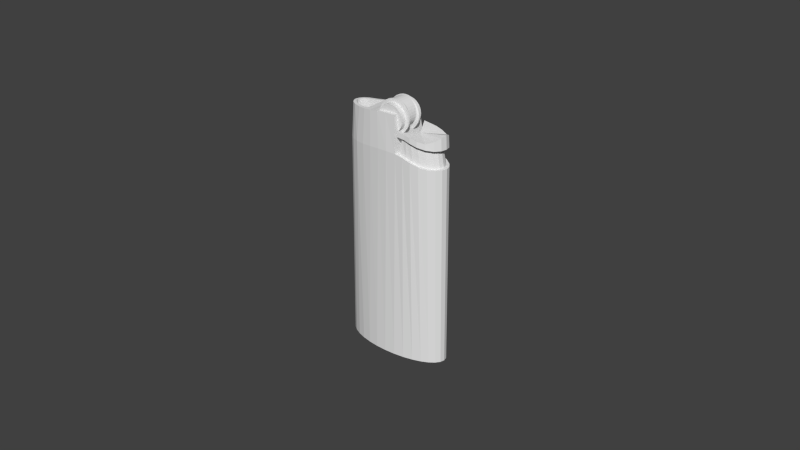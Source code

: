 # Source: Lighter.blend  (saved by Blender 2.76.0; exported with 4.5.12 LTS)
import bpy
from mathutils import Matrix  # noqa: F401  (used for matrix-valued properties, if any)

bpy.ops.wm.read_factory_settings(use_empty=True)
scene = bpy.context.scene
scene.name = 'Scene'

# ---- collections
col_collection_1 = bpy.data.collections.new('Collection 1'); scene.collection.children.link(col_collection_1)

# ---- world
world_world = bpy.data.worlds.new('World'); scene.world = world_world
world_world.color = (0.05088, 0.05088, 0.05088)
world_world.use_sun_shadow = False
world_world.sun_shadow_jitter_overblur = 0.0
world_world.cycles.sampling_method = 'MANUAL'
world_world.cycles.sample_map_resolution = 256

# ---- meshes
me_cylinder_000 = bpy.data.meshes.new('Cylinder.000')
me_cylinder_000.from_pydata([(-0.0177, -3.185e-06, 0.04431), (-0.01646, -0.002559, 0.04431), (-0.01278, -0.004703, 0.04435), (-0.006688, -0.00593, 0.04479), (-0.003509, -0.006256, 0.04506), (-0.0003262, -0.006441, 0.04517), (0.002834, 0.006437, 0.04508), (-0.0003262, 0.006435, 0.04517), (-0.003509, 0.006249, 0.04506), (-0.009823, 0.005414, 0.04453), (-0.01495, 0.003708, 0.04431), (-0.01739, 0.0013, 0.04431), (-0.01717, -3.186e-06, 0.05475), (-0.01689, -0.001128, 0.05475), (-0.01609, -0.002209, 0.05475), (-0.01459, -0.003179, 0.05474), (-0.01232, -0.003953, 0.05472), (-0.009931, -0.004538, 0.05489), (-0.007451, -0.004946, 0.05521), (-0.001452, -0.005337, 0.05592), (0.00172, -0.005412, 0.05602), (0.00172, 0.005406, 0.05602), (-0.001452, 0.005331, 0.05592), (-0.007451, 0.00494, 0.05521), (-0.009931, 0.004532, 0.05489), (-0.01232, 0.003947, 0.05472), (-0.01459, 0.003173, 0.05474), (-0.01609, 0.002202, 0.05475), (-0.01689, 0.001121, 0.05475), (-0.01623, -3.187e-06, 0.05479), (-0.01603, -0.0008162, 0.05479), (-0.01544, -0.001597, 0.05479), (-0.01434, -0.002302, 0.05477), (-0.01272, -0.002881, 0.05477), (-0.01097, -0.003329, 0.05488), (-0.009209, -0.003639, 0.05512), (-0.009209, 0.003633, 0.05512), (-0.01097, 0.003322, 0.05488), (-0.01272, 0.002874, 0.05477), (-0.01434, 0.002296, 0.05477), (-0.01544, 0.001591, 0.05479), (-0.01603, 0.0008099, 0.05479), (-0.004623, -0.005224, 0.0556), (-0.004623, 0.005217, 0.0556), (-0.01623, -3.187e-06, 0.0462), (-0.01603, -0.0008162, 0.0462), (-0.01544, -0.001597, 0.0462), (-0.01434, -0.002302, 0.04618), (-0.01272, -0.002881, 0.04617), (-0.01097, -0.003329, 0.04628), (-0.009209, -0.003639, 0.04651), (-0.009209, 0.003633, 0.04651), (-0.01097, 0.003322, 0.04628), (-0.01272, 0.002874, 0.04617), (-0.01434, 0.002296, 0.04618), (-0.01544, 0.001591, 0.0462), (-0.01603, 0.0008099, 0.0462), (-0.004855, -0.004175, 0.05407), (-0.004854, 0.00417, 0.05407), (-0.004775, -0.004175, 0.05325), (-0.004774, 0.00417, 0.05326), (-0.004537, -0.004175, 0.05247), (-0.004537, 0.00417, 0.05247), (-0.004152, -0.004175, 0.05175), (-0.004151, 0.00417, 0.05175), (-0.003633, -0.004175, 0.05112), (-0.003632, 0.00417, 0.05112), (-0.003, -0.004175, 0.0506), (-0.003, 0.00417, 0.0506), (-0.002279, -0.004175, 0.05021), (-0.002279, 0.00417, 0.05021), (-0.001496, -0.004175, 0.04997), (-0.001496, 0.00417, 0.04998), (-0.0006824, -0.004175, 0.04989), (-0.0006824, 0.00417, 0.0499), (0.0001316, -0.004175, 0.04997), (0.0001316, 0.00417, 0.04998), (0.0009144, -0.004175, 0.05021), (0.0009142, 0.00417, 0.05021), (0.001636, -0.004175, 0.0506), (0.001636, 0.00417, 0.0506), (0.002268, -0.004175, 0.05112), (0.002268, 0.00417, 0.05112), (0.002787, -0.004175, 0.05175), (0.002787, 0.00417, 0.05175), (0.003172, -0.004175, 0.05247), (0.003172, 0.00417, 0.05247), (0.00341, -0.004175, 0.05325), (0.00341, 0.00417, 0.05326), (0.00349, -0.004175, 0.05407), (0.00349, 0.00417, 0.05407), (0.00341, -0.004175, 0.05488), (0.00341, 0.00417, 0.05488), (0.003172, -0.004175, 0.05566), (0.003172, 0.00417, 0.05567), (0.002787, -0.004175, 0.05639), (0.002787, 0.00417, 0.05639), (0.002268, -0.004175, 0.05702), (0.002268, 0.00417, 0.05702), (0.001636, -0.004175, 0.05754), (0.001636, 0.00417, 0.05754), (0.0009143, -0.004175, 0.05792), (0.0009142, 0.00417, 0.05792), (0.0001316, -0.004175, 0.05816), (0.0001316, 0.00417, 0.05816), (-0.0006824, -0.004175, 0.05824), (-0.0006824, 0.00417, 0.05824), (-0.001496, -0.004175, 0.05816), (-0.001496, 0.00417, 0.05816), (-0.002279, -0.004175, 0.05792), (-0.002279, 0.00417, 0.05792), (-0.003, -0.004175, 0.05754), (-0.003, 0.00417, 0.05754), (-0.003633, -0.004175, 0.05702), (-0.003632, 0.00417, 0.05702), (-0.004152, -0.004175, 0.05639), (-0.004151, 0.00417, 0.05639), (-0.004537, -0.004175, 0.05566), (-0.004537, 0.00417, 0.05567), (-0.004775, -0.004175, 0.05488), (-0.004774, 0.00417, 0.05488), (-0.004847, -0.003375, 0.05411), (-0.004767, -0.003375, 0.0533), (-0.00453, -0.003375, 0.05252), (-0.004145, -0.003375, 0.0518), (-0.003627, -0.003375, 0.05117), (-0.002996, -0.003375, 0.05065), (-0.002276, -0.003375, 0.05026), (-0.001495, -0.003375, 0.05003), (-0.0006824, -0.003375, 0.04995), (0.00013, -0.003375, 0.05003), (0.0009112, -0.003375, 0.05026), (0.001631, -0.003375, 0.05065), (0.002262, -0.003375, 0.05117), (0.00278, -0.003375, 0.0518), (0.003165, -0.003375, 0.05252), (0.003402, -0.003375, 0.0533), (0.003482, -0.003375, 0.05411), (0.003402, -0.003375, 0.05492), (0.003165, -0.003375, 0.05571), (0.00278, -0.003375, 0.05643), (0.002262, -0.003375, 0.05706), (0.001631, -0.003375, 0.05757), (0.0009112, -0.003375, 0.05796), (0.00013, -0.003375, 0.0582), (-0.0006824, -0.003375, 0.05828), (-0.001495, -0.003375, 0.0582), (-0.002276, -0.003375, 0.05796), (-0.002996, -0.003375, 0.05757), (-0.003627, -0.003375, 0.05706), (-0.004145, -0.003375, 0.05643), (-0.00453, -0.003375, 0.05571), (-0.004767, -0.003375, 0.05492), (-0.004846, 0.003351, 0.05411), (-0.004766, 0.003351, 0.0533), (-0.004529, 0.003351, 0.05252), (-0.004145, 0.003351, 0.0518), (-0.003627, 0.003351, 0.05117), (-0.002996, 0.003351, 0.05065), (-0.002276, 0.003351, 0.05027), (-0.001495, 0.003351, 0.05003), (-0.0006824, 0.003351, 0.04995), (0.00013, 0.003351, 0.05003), (0.0009111, 0.003351, 0.05027), (0.001631, 0.003351, 0.05065), (0.002262, 0.003351, 0.05117), (0.00278, 0.003351, 0.0518), (0.003165, 0.003351, 0.05252), (0.003402, 0.003351, 0.0533), (0.003482, 0.003351, 0.05411), (0.003402, 0.003351, 0.05493), (0.003165, 0.003351, 0.05571), (0.00278, 0.003351, 0.05643), (0.002262, 0.003351, 0.05706), (0.001631, 0.003351, 0.05758), (0.0009111, 0.003351, 0.05796), (0.00013, 0.003351, 0.0582), (-0.0006824, 0.003351, 0.05828), (-0.001495, 0.003351, 0.0582), (-0.002276, 0.003351, 0.05796), (-0.002996, 0.003351, 0.05758), (-0.003627, 0.003351, 0.05706), (-0.004145, 0.003351, 0.05643), (-0.004529, 0.003351, 0.05571), (-0.004766, 0.003351, 0.05493), (-0.004763, -0.00246, 0.05332), (-0.004527, -0.00246, 0.05254), (-0.004142, -0.00246, 0.05182), (-0.003625, -0.00246, 0.05119), (-0.002994, -0.00246, 0.05067), (-0.002275, -0.00246, 0.05029), (-0.001494, -0.00246, 0.05005), (-0.0006824, -0.00246, 0.04997), (0.0001294, -0.00246, 0.05005), (0.0009099, -0.00246, 0.05029), (0.001629, -0.00246, 0.05067), (0.00226, -0.00246, 0.05119), (0.002777, -0.00246, 0.05182), (0.003162, -0.00246, 0.05254), (0.003399, -0.00246, 0.05332), (0.003479, -0.00246, 0.05413), (0.003399, -0.00246, 0.05494), (0.003162, -0.00246, 0.05572), (0.002777, -0.00246, 0.05644), (0.00226, -0.00246, 0.05707), (0.001629, -0.00246, 0.05759), (0.0009099, -0.00246, 0.05797), (0.0001294, -0.00246, 0.05821), (-0.0006824, -0.00246, 0.05829), (-0.001494, -0.00246, 0.05821), (-0.002275, -0.00246, 0.05797), (-0.002994, -0.00246, 0.05759), (-0.003625, -0.00246, 0.05707), (-0.004142, -0.00246, 0.05644), (-0.004527, -0.00246, 0.05572), (-0.004763, -0.00246, 0.05494), (-0.004843, -0.00246, 0.05413), (-0.004843, 0.002483, 0.05413), (-0.004763, 0.002483, 0.05332), (-0.004527, 0.002483, 0.05254), (-0.004142, 0.002483, 0.05182), (-0.003625, 0.002483, 0.05119), (-0.002994, 0.002483, 0.05067), (-0.002275, 0.002483, 0.05029), (-0.001494, 0.002483, 0.05005), (-0.0006824, 0.002483, 0.04997), (0.0001294, 0.002483, 0.05005), (0.0009099, 0.002483, 0.05029), (0.001629, 0.002483, 0.05067), (0.00226, 0.002483, 0.05119), (0.002777, 0.002483, 0.05182), (0.003162, 0.002483, 0.05254), (0.003399, 0.002483, 0.05332), (0.003479, 0.002483, 0.05413), (0.003399, 0.002483, 0.05494), (0.003162, 0.002483, 0.05572), (0.002777, 0.002483, 0.05644), (0.00226, 0.002483, 0.05707), (0.001629, 0.002483, 0.05759), (0.0009099, 0.002483, 0.05797), (0.0001294, 0.002483, 0.05821), (-0.0006824, 0.002483, 0.05829), (-0.001494, 0.002483, 0.05821), (-0.002275, 0.002483, 0.05797), (-0.002994, 0.002483, 0.05759), (-0.003625, 0.002483, 0.05707), (-0.004142, 0.002483, 0.05644), (-0.004527, 0.002483, 0.05572), (-0.004763, 0.002483, 0.05494), (-0.005487, -0.002457, 0.05217), (-0.005007, -0.002457, 0.05127), (-0.001697, -0.002457, 0.04905), (0.001308, -0.002457, 0.04935), (0.002207, -0.002457, 0.04983), (0.002995, -0.002457, 0.05048), (0.003642, -0.002457, 0.05127), (0.004419, -0.002457, 0.05314), (0.004519, -0.002457, 0.05416), (0.004419, -0.002457, 0.05517), (0.004123, -0.002457, 0.05615), (0.002995, -0.002457, 0.05783), (0.002207, -0.002457, 0.05848), (-0.005883, -0.002457, 0.05416), (-0.005883, 0.00248, 0.05416), (-0.005487, 0.00248, 0.05217), (-0.005007, 0.00248, 0.05127), (-0.003572, 0.00248, 0.04983), (-0.002673, 0.00248, 0.04935), (-0.001697, 0.00248, 0.04905), (-0.0006824, 0.00248, 0.04895), (0.002207, 0.00248, 0.04983), (0.004123, 0.00248, 0.05217), (0.004519, 0.00248, 0.05416), (0.004419, 0.00248, 0.05517), (0.003642, 0.00248, 0.05705), (0.002207, 0.00248, 0.05848), (0.001308, 0.00248, 0.05896), (-0.0006824, 0.00248, 0.05936), (-0.001697, 0.00248, 0.05926), (-0.003572, 0.00248, 0.05848), (-0.00436, 0.00248, 0.05783), (-0.005007, 0.00248, 0.05705), (-0.005783, 0.00248, 0.05314), (-0.005783, -0.002457, 0.05314), (-0.00436, 0.00248, 0.05048), (-0.00436, -0.002457, 0.05048), (-0.003572, -0.002457, 0.04983), (-0.002673, -0.002457, 0.04935), (-0.0006824, -0.002457, 0.04895), (0.0003323, 0.00248, 0.04905), (0.0003323, -0.002457, 0.04905), (0.001308, 0.00248, 0.04935), (0.002995, 0.00248, 0.05048), (0.003642, 0.00248, 0.05127), (0.004123, -0.002457, 0.05217), (0.004419, 0.00248, 0.05314), (0.004123, 0.00248, 0.05615), (0.003642, -0.002457, 0.05705), (0.002995, 0.00248, 0.05783), (0.001308, -0.002457, 0.05896), (0.0003323, 0.00248, 0.05926), (0.0003323, -0.002457, 0.05926), (-0.0006824, -0.002457, 0.05936), (-0.001697, -0.002457, 0.05926), (-0.002673, 0.00248, 0.05896), (-0.002673, -0.002457, 0.05896), (-0.003572, -0.002457, 0.05848), (-0.00436, -0.002457, 0.05783), (-0.005007, -0.002457, 0.05705), (-0.005487, 0.00248, 0.05615), (-0.005487, -0.002457, 0.05615), (-0.005783, 0.00248, 0.05517), (-0.005783, -0.002457, 0.05517), (-0.005783, 0.001957, 0.05314), (-0.005783, -0.001933, 0.05314), (-0.005487, 0.001957, 0.05217), (-0.005487, -0.001933, 0.05217), (-0.005007, 0.001957, 0.05127), (-0.005007, -0.001933, 0.05127), (-0.00436, 0.001957, 0.05048), (-0.00436, -0.001933, 0.05048), (-0.003572, 0.001957, 0.04983), (-0.003572, -0.001933, 0.04983), (-0.002673, 0.001957, 0.04935), (-0.002673, -0.001933, 0.04935), (-0.001697, 0.001957, 0.04905), (-0.001697, -0.001933, 0.04905), (-0.0006824, 0.001957, 0.04895), (-0.0006824, -0.001933, 0.04895), (0.0003323, 0.001957, 0.04905), (0.0003323, -0.001933, 0.04905), (0.001308, 0.001957, 0.04935), (0.001308, -0.001933, 0.04935), (0.002207, 0.001957, 0.04983), (0.002207, -0.001933, 0.04983), (0.002995, 0.001957, 0.05048), (0.002995, -0.001933, 0.05048), (0.003642, 0.001957, 0.05127), (0.003642, -0.001933, 0.05127), (0.004123, 0.001957, 0.05217), (0.004123, -0.001933, 0.05217), (0.004419, 0.001957, 0.05314), (0.004419, -0.001933, 0.05314), (0.004519, 0.001957, 0.05416), (0.004519, -0.001933, 0.05416), (0.004419, 0.001957, 0.05517), (0.004419, -0.001933, 0.05517), (0.004123, 0.001957, 0.05615), (0.004123, -0.001933, 0.05615), (0.003642, 0.001957, 0.05705), (0.003642, -0.001933, 0.05705), (0.002995, 0.001957, 0.05783), (0.002995, -0.001933, 0.05783), (0.002207, 0.001957, 0.05848), (0.002207, -0.001933, 0.05848), (0.001308, 0.001957, 0.05896), (0.001308, -0.001933, 0.05896), (0.0003323, 0.001957, 0.05926), (0.0003323, -0.001933, 0.05926), (-0.0006824, 0.001957, 0.05936), (-0.0006824, -0.001933, 0.05936), (-0.001697, 0.001957, 0.05926), (-0.001697, -0.001933, 0.05926), (-0.002673, 0.001957, 0.05896), (-0.002673, -0.001933, 0.05896), (-0.003572, 0.001957, 0.05848), (-0.003572, -0.001933, 0.05848), (-0.00436, 0.001957, 0.05783), (-0.00436, -0.001933, 0.05783), (-0.005007, 0.001957, 0.05705), (-0.005007, -0.001933, 0.05705), (-0.005487, 0.001957, 0.05615), (-0.005487, -0.001933, 0.05615), (-0.005783, 0.001957, 0.05517), (-0.005783, -0.001933, 0.05517), (-0.005883, -0.001933, 0.05416), (-0.005883, 0.001957, 0.05416), (-0.004712, 0.001641, 0.05411), (-0.004712, -0.001618, 0.05411), (-0.004464, 0.001641, 0.05329), (-0.004464, -0.001618, 0.05329), (-0.004061, 0.001641, 0.05254), (-0.004061, -0.001618, 0.05254), (-0.003519, 0.001641, 0.05188), (-0.003519, -0.001618, 0.05188), (-0.002859, 0.001641, 0.05134), (-0.002859, -0.001618, 0.05134), (-0.002106, 0.001641, 0.05093), (-0.002106, -0.001618, 0.05093), (-0.001289, 0.001641, 0.05069), (-0.001289, -0.001618, 0.05069), (-0.0004386, 0.001641, 0.0506), (-0.0004386, -0.001618, 0.0506), (0.0004114, 0.001641, 0.05069), (0.0004114, -0.001618, 0.05069), (0.001229, 0.001641, 0.05093), (0.001229, -0.001618, 0.05093), (0.001982, 0.001641, 0.05134), (0.001982, -0.001618, 0.05134), (0.002642, 0.001641, 0.05188), (0.002642, -0.001618, 0.05188), (0.003184, 0.001641, 0.05254), (0.003184, -0.001618, 0.05254), (0.003587, 0.001641, 0.05329), (0.003587, -0.001618, 0.05329), (0.003835, 0.001641, 0.05411), (0.003835, -0.001618, 0.05411), (0.003918, 0.001641, 0.05496), (0.003918, -0.001618, 0.05496), (0.003835, 0.001641, 0.05581), (0.003835, -0.001618, 0.05581), (0.003587, 0.001641, 0.05663), (0.003587, -0.001618, 0.05663), (0.003184, 0.001641, 0.05738), (0.003184, -0.001618, 0.05738), (0.002642, 0.001641, 0.05804), (0.002642, -0.001618, 0.05804), (0.001982, 0.001641, 0.05858), (0.001982, -0.001618, 0.05858), (0.001229, 0.001641, 0.05898), (0.001229, -0.001618, 0.05898), (0.0004114, 0.001641, 0.05923), (0.0004114, -0.001618, 0.05923), (-0.0004386, 0.001641, 0.05932), (-0.0004386, -0.001618, 0.05932), (-0.001289, 0.001641, 0.05923), (-0.001289, -0.001618, 0.05923), (-0.002106, 0.001641, 0.05898), (-0.002106, -0.001618, 0.05898), (-0.002859, 0.001641, 0.05858), (-0.002859, -0.001618, 0.05858), (-0.003519, 0.001641, 0.05804), (-0.003519, -0.001618, 0.05804), (-0.004061, 0.001641, 0.05738), (-0.004061, -0.001618, 0.05738), (-0.004464, 0.001641, 0.05663), (-0.004464, -0.001618, 0.05663), (-0.004712, 0.001641, 0.05581), (-0.004712, -0.001618, 0.05581), (-0.004796, -0.001618, 0.05496), (-0.004796, 0.001641, 0.05496), (0.005994, -0.005512, 0.04427), (0.008126, -0.005283, 0.04352), (0.01224, -0.003818, 0.04238), (0.01376, -0.002655, 0.04222), (0.01473, -0.001353, 0.04223), (0.01506, -3.186e-06, 0.04225), (0.01376, 0.002648, 0.04222), (0.01224, 0.003811, 0.04238), (0.01029, 0.004715, 0.04283), (0.008126, 0.005276, 0.04352), (0.005994, 0.005506, 0.04427), (0.003893, 0.005522, 0.04484), (0.005714, -0.005198, 0.04936), (0.007489, -0.005098, 0.04886), (0.009433, -0.004639, 0.04831), (0.01128, -0.003796, 0.04786), (0.01279, -0.002668, 0.04761), (0.01378, -0.001366, 0.04754), (0.01412, -3.186e-06, 0.04757), (0.01378, 0.001359, 0.04754), (0.01279, 0.002662, 0.04761), (0.01128, 0.00379, 0.04786), (0.009433, 0.004632, 0.04831), (0.007489, 0.005092, 0.04886), (0.005714, 0.005192, 0.04936), (0.00417, 0.005022, 0.04973), (0.003251, -0.005947, 0.05017), (0.005663, -0.005894, 0.04986), (0.007627, -0.006019, 0.04936), (0.009896, -0.005742, 0.04873), (0.01225, -0.004823, 0.04818), (0.0142, -0.003388, 0.0479), (0.01543, -0.001729, 0.04785), (0.01584, -3.186e-06, 0.04791), (0.01543, 0.001722, 0.04785), (0.0142, 0.003382, 0.0479), (0.01225, 0.004817, 0.04818), (0.009896, 0.005736, 0.04873), (0.007627, 0.006013, 0.04936), (0.005663, 0.005887, 0.04986), (0.003251, 0.00594, 0.05017), (0.00337, -0.005843, 0.05149), (0.005735, -0.00579, 0.05123), (0.007655, -0.005902, 0.05088), (0.009864, -0.00562, 0.05041), (0.01215, -0.004719, 0.04995), (0.01405, -0.003317, 0.0506), (0.01525, -0.001692, 0.05155), (0.01566, -3.186e-06, 0.05207), (0.01525, 0.001686, 0.05155), (0.01405, 0.00331, 0.0506), (0.01215, 0.004713, 0.04995), (0.009864, 0.005613, 0.05041), (0.007655, 0.005895, 0.05088), (0.005735, 0.005784, 0.05123), (0.00337, 0.005837, 0.05149), (0.006626, -3.186e-06, 0.05047), (-0.01792, -3.185e-06, -0.02045), (-0.01759, -0.00138, -0.02045), (-0.01661, -0.002705, -0.02045), (-0.01502, -0.003925, -0.02045), (-0.01287, -0.004995, -0.02045), (-0.01026, -0.005873, -0.02045), (-0.007281, -0.006525, -0.02045), (-0.004046, -0.006927, -0.02045), (-0.0006824, -0.007062, -0.02045), (0.002681, -0.006927, -0.02045), (0.005916, -0.006525, -0.02045), (0.008897, -0.005873, -0.02045), (0.01151, -0.004995, -0.02045), (0.01365, -0.003925, -0.02045), (0.01525, -0.002705, -0.02045), (0.01623, -0.00138, -0.02045), (0.01656, -3.186e-06, -0.02045), (0.01623, 0.001374, -0.02045), (0.01525, 0.002698, -0.02045), (0.01365, 0.003919, -0.02045), (0.01151, 0.004988, -0.02045), (0.008897, 0.005866, -0.02045), (0.005916, 0.006519, -0.02045), (0.002681, 0.00692, -0.02045), (-0.0006824, 0.007056, -0.02045), (-0.004046, 0.00692, -0.02045), (-0.007281, 0.006519, -0.02045), (-0.01026, 0.005866, -0.02045), (-0.01287, 0.004988, -0.02045), (-0.01502, 0.003919, -0.02045), (-0.01661, 0.002698, -0.02045), (-0.01759, 0.001374, -0.02045), (-0.01739, -0.001306, 0.04431), (-0.01495, -0.003715, 0.04431), (-0.009823, -0.00542, 0.04453), (0.002834, -0.006444, 0.04508), (0.005434, -0.006372, 0.0446), (0.007883, -0.006177, 0.04374), (0.01041, -0.005596, 0.04289), (0.01273, -0.004551, 0.04235), (0.01455, -0.003167, 0.04217), (0.0157, -0.001615, 0.04218), (0.01609, -3.186e-06, 0.04221), (0.0157, 0.001608, 0.04218), (0.01455, 0.003161, 0.04217), (0.01273, 0.004544, 0.04235), (0.01041, 0.005589, 0.04289), (0.007883, 0.00617, 0.04374), (0.005434, 0.006366, 0.0446), (-0.006688, 0.005924, 0.04479), (-0.01278, 0.004697, 0.04435), (-0.01646, 0.002553, 0.04431), (-0.0006824, -3.187e-06, -0.02045), (0.01029, -0.004722, 0.04283), (0.01473, 0.001347, 0.04223), (0.003893, -0.005528, 0.04484), (0.00417, -0.005029, 0.04973), (-0.01623, -3.187e-06, 0.01853), (-0.01603, -0.0008162, 0.01853), (-0.01544, -0.001597, 0.01853), (-0.01434, -0.002302, 0.01851), (-0.01272, -0.002881, 0.0185), (-0.01097, -0.003329, 0.01861), (-0.009209, -0.003639, 0.01884), (-0.009209, 0.003633, 0.01884), (-0.01097, 0.003322, 0.01861), (-0.01272, 0.002874, 0.0185), (-0.01434, 0.002296, 0.01851), (-0.01544, 0.001591, 0.01853), (-0.01603, 0.0008099, 0.01853), (-0.01336, -3.189e-06, 0.01858)], [], [(4, 42, 18, 3), (7, 22, 21, 6), (0, 12, 28, 11), (8, 43, 22, 7), (27, 40, 39, 26), (18, 35, 34, 17), (24, 37, 36, 23), (15, 32, 31, 14), (28, 41, 40, 27), (25, 38, 37, 24), (16, 33, 32, 15), (12, 29, 41, 28), (13, 30, 29, 12), (26, 39, 38, 25), (17, 34, 33, 16), (14, 31, 30, 13), (35, 18, 23, 36), (19, 22, 43, 42), (20, 21, 22, 19), (35, 50, 49, 34), (37, 52, 51, 36), (38, 53, 52, 37), (30, 45, 44, 29), (39, 54, 53, 38), (31, 46, 45, 30), (40, 55, 54, 39), (32, 47, 46, 31), (41, 56, 55, 40), (36, 51, 50, 35), (33, 48, 47, 32), (29, 44, 56, 41), (34, 49, 48, 33), (153, 58, 60, 154), (154, 60, 62, 155), (155, 62, 64, 156), (156, 64, 66, 157), (157, 66, 68, 158), (158, 68, 70, 159), (159, 70, 72, 160), (160, 72, 74, 161), (161, 74, 76, 162), (162, 76, 78, 163), (163, 78, 80, 164), (164, 80, 82, 165), (165, 82, 84, 166), (166, 84, 86, 167), (167, 86, 88, 168), (168, 88, 90, 169), (169, 90, 92, 170), (170, 92, 94, 171), (171, 94, 96, 172), (172, 96, 98, 173), (173, 98, 100, 174), (174, 100, 102, 175), (175, 102, 104, 176), (176, 104, 106, 177), (177, 106, 108, 178), (178, 108, 110, 179), (179, 110, 112, 180), (180, 112, 114, 181), (181, 114, 116, 182), (182, 116, 118, 183), (60, 58, 120, 118, 116, 114, 112, 110, 108, 106, 104, 102, 100, 98, 96, 94, 92, 90, 88, 86, 84, 82, 80, 78, 76, 74, 72, 70, 68, 66, 64, 62), (184, 120, 58, 153), (183, 118, 120, 184), (57, 59, 61, 63, 65, 67, 69, 71, 73, 75, 77, 79, 81, 83, 85, 87, 89, 91, 93, 95, 97, 99, 101, 103, 105, 107, 109, 111, 113, 115, 117, 119), (117, 151, 152, 119), (119, 152, 121, 57), (115, 150, 151, 117), (113, 149, 150, 115), (111, 148, 149, 113), (109, 147, 148, 111), (107, 146, 147, 109), (105, 145, 146, 107), (103, 144, 145, 105), (101, 143, 144, 103), (99, 142, 143, 101), (97, 141, 142, 99), (95, 140, 141, 97), (93, 139, 140, 95), (91, 138, 139, 93), (89, 137, 138, 91), (87, 136, 137, 89), (85, 135, 136, 87), (83, 134, 135, 85), (81, 133, 134, 83), (79, 132, 133, 81), (77, 131, 132, 79), (75, 130, 131, 77), (73, 129, 130, 75), (71, 128, 129, 73), (69, 127, 128, 71), (67, 126, 127, 69), (65, 125, 126, 67), (63, 124, 125, 65), (61, 123, 124, 63), (59, 122, 123, 61), (57, 121, 122, 59), (247, 183, 184, 248), (248, 184, 153, 217), (246, 182, 183, 247), (245, 181, 182, 246), (244, 180, 181, 245), (243, 179, 180, 244), (242, 178, 179, 243), (241, 177, 178, 242), (240, 176, 177, 241), (239, 175, 176, 240), (238, 174, 175, 239), (237, 173, 174, 238), (236, 172, 173, 237), (235, 171, 172, 236), (234, 170, 171, 235), (233, 169, 170, 234), (232, 168, 169, 233), (231, 167, 168, 232), (230, 166, 167, 231), (229, 165, 166, 230), (228, 164, 165, 229), (227, 163, 164, 228), (226, 162, 163, 227), (225, 161, 162, 226), (224, 160, 161, 225), (223, 159, 160, 224), (222, 158, 159, 223), (221, 157, 158, 222), (220, 156, 157, 221), (219, 155, 156, 220), (218, 154, 155, 219), (217, 153, 154, 218), (121, 216, 185, 122), (122, 185, 186, 123), (123, 186, 187, 124), (124, 187, 188, 125), (125, 188, 189, 126), (126, 189, 190, 127), (127, 190, 191, 128), (128, 191, 192, 129), (129, 192, 193, 130), (130, 193, 194, 131), (131, 194, 195, 132), (132, 195, 196, 133), (133, 196, 197, 134), (134, 197, 198, 135), (135, 198, 199, 136), (136, 199, 200, 137), (137, 200, 201, 138), (138, 201, 202, 139), (139, 202, 203, 140), (140, 203, 204, 141), (141, 204, 205, 142), (142, 205, 206, 143), (143, 206, 207, 144), (144, 207, 208, 145), (145, 208, 209, 146), (146, 209, 210, 147), (147, 210, 211, 148), (148, 211, 212, 149), (149, 212, 213, 150), (150, 213, 214, 151), (152, 215, 216, 121), (151, 214, 215, 152), (187, 186, 249, 250), (233, 234, 273, 272), (205, 204, 260, 261), (224, 225, 269, 268), (223, 224, 268, 267), (238, 239, 276, 275), (241, 242, 278, 277), (195, 194, 252, 253), (196, 195, 253, 254), (197, 196, 254, 255), (244, 245, 280, 279), (245, 246, 281, 280), (219, 220, 265, 264), (200, 199, 256, 257), (201, 200, 257, 258), (222, 223, 267, 266), (202, 201, 258, 259), (290, 288, 328, 330), (287, 286, 322, 324), (312, 310, 372, 374), (286, 285, 320, 322), (310, 308, 370, 372), (308, 307, 368, 370), (307, 306, 366, 368), (306, 305, 364, 366), (305, 303, 362, 364), (303, 302, 360, 362), (302, 301, 358, 360), (334, 332, 396, 398), (317, 319, 383, 381), (369, 371, 435, 433), (332, 330, 394, 396), (315, 317, 381, 379), (367, 369, 433, 431), (330, 328, 392, 394), (313, 315, 379, 377), (365, 367, 431, 429), (328, 326, 390, 392), (376, 313, 377, 440), (363, 365, 429, 427), (326, 324, 388, 390), (361, 363, 427, 425), (324, 322, 386, 388), (374, 372, 436, 438), (359, 361, 425, 423), (322, 320, 384, 386), (375, 374, 438, 439), (357, 359, 423, 421), (320, 318, 382, 384), (372, 370, 434, 436), (355, 357, 421, 419), (318, 316, 380, 382), (370, 368, 432, 434), (353, 355, 419, 417), (316, 314, 378, 380), (368, 366, 430, 432), (351, 353, 417, 415), (314, 375, 439, 378), (366, 364, 428, 430), (349, 351, 415, 413), (309, 311, 373, 371), (289, 291, 331, 329), (292, 293, 337, 335), (301, 299, 356, 358), (439, 440, 377, 378), (378, 377, 379, 380), (380, 379, 381, 382), (382, 381, 383, 384), (384, 383, 385, 386), (386, 385, 387, 388), (388, 387, 389, 390), (390, 389, 391, 392), (392, 391, 393, 394), (394, 393, 395, 396), (396, 395, 397, 398), (398, 397, 399, 400), (400, 399, 401, 402), (402, 401, 403, 404), (404, 403, 405, 406), (406, 405, 407, 408), (408, 407, 409, 410), (410, 409, 411, 412), (412, 411, 413, 414), (414, 413, 415, 416), (416, 415, 417, 418), (418, 417, 419, 420), (420, 419, 421, 422), (422, 421, 423, 424), (424, 423, 425, 426), (426, 425, 427, 428), (428, 427, 429, 430), (430, 429, 431, 432), (432, 431, 433, 434), (434, 433, 435, 436), (438, 437, 440, 439), (436, 435, 437, 438), (373, 376, 440, 437), (319, 321, 385, 383), (336, 334, 398, 400), (371, 373, 437, 435), (321, 323, 387, 385), (338, 336, 400, 402), (323, 325, 389, 387), (340, 338, 402, 404), (325, 327, 391, 389), (342, 340, 404, 406), (327, 329, 393, 391), (344, 342, 406, 408), (329, 331, 395, 393), (346, 344, 408, 410), (331, 333, 397, 395), (348, 346, 410, 412), (333, 335, 399, 397), (350, 348, 412, 414), (335, 337, 401, 399), (352, 350, 414, 416), (337, 339, 403, 401), (354, 352, 416, 418), (339, 341, 405, 403), (356, 354, 418, 420), (341, 343, 407, 405), (358, 356, 420, 422), (343, 345, 409, 407), (360, 358, 422, 424), (345, 347, 411, 409), (362, 360, 424, 426), (347, 349, 413, 411), (364, 362, 426, 428), (452, 466, 465, 451), (446, 459, 458, 445), (442, 454, 453, 441), (448, 462, 461, 447), (449, 463, 462, 448), (450, 464, 463, 449), (444, 457, 456, 443), (451, 465, 464, 450), (445, 458, 457, 444), (459, 458, 473, 474), (460, 459, 474, 475), (461, 460, 475, 476), (454, 453, 468, 469), (462, 461, 476, 477), (455, 454, 469, 470), (463, 462, 477, 478), (456, 455, 470, 471), (464, 463, 478, 479), (457, 456, 471, 472), (465, 464, 479, 480), (458, 457, 472, 473), (466, 465, 480, 481), (475, 490, 489, 474), (468, 483, 482, 467), (476, 491, 490, 475), (469, 484, 483, 468), (477, 492, 491, 476), (470, 485, 484, 469), (478, 493, 492, 477), (471, 486, 485, 470), (479, 494, 493, 478), (472, 487, 486, 471), (480, 495, 494, 479), (473, 488, 487, 472), (481, 496, 495, 480), (474, 489, 488, 473), (490, 497, 489), (483, 497, 482), (491, 497, 490), (484, 497, 483), (492, 497, 491), (485, 497, 484), (493, 497, 492), (486, 497, 485), (494, 497, 493), (487, 497, 486), (495, 497, 494), (488, 497, 487), (496, 497, 495), (489, 497, 488), (481, 496, 497, 466), (518, 544, 543, 517), (519, 545, 544, 518), (520, 546, 545, 519), (508, 534, 533, 507), (509, 535, 534, 508), (510, 536, 535, 509), (511, 537, 536, 510), (512, 538, 537, 511), (513, 539, 538, 512), (514, 540, 539, 513), (515, 541, 540, 514), (516, 542, 541, 515), (517, 543, 542, 516), (499, 550, 500), (526, 550, 527), (513, 550, 514), (500, 550, 501), (527, 550, 528), (514, 550, 515), (501, 550, 502), (528, 550, 529), (515, 550, 516), (502, 550, 503), (529, 550, 498), (516, 550, 517), (503, 550, 504), (517, 550, 518), (504, 550, 505), (518, 550, 519), (505, 550, 506), (519, 550, 520), (506, 550, 507), (520, 550, 521), (507, 550, 508), (521, 550, 522), (508, 550, 509), (522, 550, 523), (509, 550, 510), (523, 550, 524), (510, 550, 511), (524, 550, 525), (511, 550, 512), (498, 550, 499), (525, 550, 526), (512, 550, 513), (45, 46, 557, 556), (54, 55, 566, 565), (46, 47, 558, 557), (55, 56, 567, 566), (47, 48, 559, 558), (56, 44, 555, 567), (48, 49, 560, 559), (50, 51, 562, 561), (49, 50, 561, 560), (51, 52, 563, 562), (52, 53, 564, 563), (44, 45, 556, 555), (53, 54, 565, 564), (561, 562, 568), (560, 561, 568), (562, 563, 568), (563, 564, 568), (555, 556, 568), (564, 565, 568), (556, 557, 568), (565, 566, 568), (557, 558, 568), (566, 567, 568), (558, 559, 568), (567, 555, 568), (559, 560, 568), (548, 25, 24, 9), (3, 18, 17, 532), (10, 26, 25, 548), (549, 27, 26, 10), (5, 19, 42, 4), (530, 13, 12, 0), (11, 28, 27, 549), (533, 20, 19, 5), (1, 14, 13, 530), (531, 15, 14, 1), (547, 23, 43, 8), (2, 16, 15, 531), (9, 24, 23, 547), (532, 17, 16, 2), (42, 43, 23, 18), (20, 533, 6, 21), (236, 237, 298, 274), (189, 188, 285, 286), (216, 215, 312, 262), (235, 236, 274, 296), (188, 187, 250, 285), (214, 213, 308, 310), (234, 235, 296, 273), (213, 212, 307, 308), (186, 185, 283, 249), (212, 211, 306, 307), (232, 233, 272, 295), (185, 216, 262, 283), (211, 210, 305, 306), (231, 232, 295, 271), (210, 209, 303, 305), (230, 231, 271, 293), (209, 208, 302, 303), (229, 230, 293, 292), (208, 207, 301, 302), (228, 229, 292, 270), (207, 206, 299, 301), (227, 228, 270, 291), (206, 205, 261, 299), (226, 227, 291, 289), (225, 226, 289, 269), (204, 203, 297, 260), (203, 202, 259, 297), (215, 214, 310, 312), (190, 189, 286, 287), (237, 238, 275, 298), (191, 190, 287, 251), (192, 191, 251, 288), (239, 240, 300, 276), (193, 192, 288, 290), (240, 241, 277, 300), (194, 193, 290, 252), (242, 243, 304, 278), (243, 244, 279, 304), (217, 218, 282, 263), (218, 219, 264, 282), (198, 197, 255, 294), (199, 198, 294, 256), (246, 247, 309, 281), (220, 221, 284, 265), (248, 217, 263, 311), (221, 222, 266, 284), (247, 248, 311, 309), (282, 264, 315, 313), (279, 280, 367, 365), (288, 251, 326, 328), (263, 282, 313, 376), (304, 279, 365, 363), (251, 287, 324, 326), (278, 304, 363, 361), (277, 278, 361, 359), (262, 312, 374, 375), (300, 277, 359, 357), (285, 250, 318, 320), (276, 300, 357, 355), (250, 249, 316, 318), (275, 276, 355, 353), (249, 283, 314, 316), (298, 275, 353, 351), (283, 262, 375, 314), (274, 298, 351, 349), (296, 274, 349, 347), (273, 296, 347, 345), (272, 273, 345, 343), (280, 281, 369, 367), (264, 265, 317, 315), (252, 290, 330, 332), (281, 309, 371, 369), (265, 284, 319, 317), (253, 252, 332, 334), (311, 263, 376, 373), (284, 266, 321, 319), (254, 253, 334, 336), (266, 267, 323, 321), (255, 254, 336, 338), (267, 268, 325, 323), (294, 255, 338, 340), (268, 269, 327, 325), (256, 294, 340, 342), (269, 289, 329, 327), (257, 256, 342, 344), (258, 257, 344, 346), (291, 270, 333, 331), (259, 258, 346, 348), (270, 292, 335, 333), (297, 259, 348, 350), (260, 297, 350, 352), (293, 271, 339, 337), (261, 260, 352, 354), (271, 295, 341, 339), (299, 261, 354, 356), (295, 272, 343, 341), (552, 460, 459, 446), (441, 453, 554, 553), (447, 461, 460, 552), (551, 455, 454, 442), (443, 456, 455, 551), (453, 554, 467, 468), (554, 497, 482, 467), (504, 3, 532, 503), (505, 4, 3, 504), (506, 5, 4, 505), (507, 533, 5, 506), (521, 6, 546, 520), (522, 7, 6, 521), (523, 8, 7, 522), (524, 547, 8, 523), (525, 9, 547, 524), (499, 530, 0, 498), (526, 548, 9, 525), (500, 1, 530, 499), (527, 10, 548, 526), (501, 531, 1, 500), (528, 549, 10, 527), (502, 2, 531, 501), (529, 11, 549, 528), (503, 532, 2, 502), (498, 0, 11, 529), (535, 442, 441, 534), (543, 448, 447, 542), (536, 551, 442, 535), (544, 449, 448, 543), (537, 443, 551, 536), (545, 450, 449, 544), (538, 444, 443, 537), (546, 451, 450, 545), (539, 445, 444, 538), (6, 452, 451, 546), (540, 446, 445, 539), (541, 552, 446, 540), (534, 441, 553, 533), (542, 447, 552, 541), (554, 497, 553), (452, 497, 466), (497, 452, 553), (6, 533, 553, 452)])
_uv = me_cylinder_000.uv_layers.new(name='UVMap')
_uv.uv.foreach_set('vector', [0.2678, 0.8353, 0.1817, 0.8306, 0.1838, 0.8076, 0.2688, 0.8095, 0.2681, 0.5997, 0.1804, 0.6043, 0.1808, 0.5786, 0.2701, 0.574, 0.4051, 0.574, 0.4051, 0.659, 0.396, 0.659, 0.3945, 0.5741, 0.2678, 0.6255, 0.1817, 0.6302, 0.1804, 0.6043, 0.2681, 0.5997, 0.2963, 0.5828, 0.3012, 0.588, 0.2955, 0.597, 0.2883, 0.595, 0.3545, 0.653, 0.3439, 0.6387, 0.3413, 0.6244, 0.3512, 0.6329, 0.2773, 0.6329, 0.2871, 0.6244, 0.2846, 0.6387, 0.2739, 0.653, 0.3401, 0.595, 0.333, 0.597, 0.3272, 0.588, 0.3322, 0.5828, 0.3051, 0.5762, 0.3076, 0.5833, 0.3012, 0.588, 0.2963, 0.5828, 0.282, 0.6134, 0.2908, 0.6102, 0.2871, 0.6244, 0.2773, 0.6329, 0.3464, 0.6134, 0.3377, 0.6102, 0.333, 0.597, 0.3401, 0.595, 0.3142, 0.574, 0.3142, 0.5817, 0.3076, 0.5833, 0.3051, 0.5762, 0.3234, 0.5762, 0.3209, 0.5833, 0.3142, 0.5817, 0.3142, 0.574, 0.2883, 0.595, 0.2955, 0.597, 0.2908, 0.6102, 0.282, 0.6134, 0.3512, 0.6329, 0.3413, 0.6244, 0.3377, 0.6102, 0.3464, 0.6134, 0.3322, 0.5828, 0.3272, 0.588, 0.3209, 0.5833, 0.3234, 0.5762, 0.3439, 0.6387, 0.3545, 0.653, 0.2739, 0.653, 0.2846, 0.6387, 0.3577, 0.7018, 0.2708, 0.7018, 0.2717, 0.676, 0.3568, 0.676, 0.3583, 0.7276, 0.2701, 0.7276, 0.2708, 0.7018, 0.3577, 0.7018, 0.07817, 0.8715, 0.07817, 0.8016, 0.09261, 0.7998, 0.09261, 0.8697, 0.1659, 0.8697, 0.1659, 0.7998, 0.1804, 0.8016, 0.1804, 0.8715, 0.1517, 0.8688, 0.1517, 0.7989, 0.1659, 0.7998, 0.1659, 0.8697, 0.3647, 0.8679, 0.3647, 0.7983, 0.3713, 0.7982, 0.3713, 0.8678, 0.1384, 0.8689, 0.1384, 0.7991, 0.1517, 0.7989, 0.1517, 0.8688, 0.3583, 0.8683, 0.3583, 0.7987, 0.3647, 0.7983, 0.3647, 0.8679, 0.1293, 0.8691, 0.1293, 0.7993, 0.1384, 0.7991, 0.1384, 0.8689, 0.1201, 0.8689, 0.1201, 0.7991, 0.1293, 0.7993, 0.1293, 0.8691, 0.3779, 0.8679, 0.3779, 0.7983, 0.3843, 0.7987, 0.3843, 0.8683, 0.07817, 0.574, 0.07817, 0.644, 0.01889, 0.644, 0.01889, 0.574, 0.1069, 0.8688, 0.1069, 0.7989, 0.1201, 0.7991, 0.1201, 0.8689, 0.3713, 0.8678, 0.3713, 0.7982, 0.3779, 0.7983, 0.3779, 0.8679, 0.09261, 0.8697, 0.09261, 0.7998, 0.1069, 0.7989, 0.1069, 0.8688, 0.4316, 0.844, 0.4383, 0.8443, 0.4383, 0.8509, 0.4316, 0.8506, 0.4316, 0.8506, 0.4383, 0.8509, 0.4383, 0.8573, 0.4316, 0.8569, 0.4316, 0.8569, 0.4383, 0.8573, 0.4383, 0.8632, 0.4316, 0.8628, 0.4316, 0.8628, 0.4383, 0.8632, 0.4383, 0.8683, 0.4316, 0.8679, 0.4331, 0.6113, 0.4397, 0.6113, 0.4397, 0.6168, 0.4331, 0.6168, 0.4331, 0.6168, 0.4397, 0.6168, 0.4397, 0.6229, 0.4331, 0.6229, 0.4331, 0.6229, 0.4397, 0.6229, 0.4397, 0.6294, 0.4331, 0.6294, 0.4331, 0.6294, 0.4397, 0.6294, 0.4397, 0.6361, 0.4331, 0.6361, 0.4331, 0.6361, 0.4397, 0.6361, 0.4397, 0.6426, 0.4331, 0.6426, 0.4331, 0.6426, 0.4397, 0.6426, 0.4397, 0.6488, 0.4331, 0.6487, 0.4331, 0.6487, 0.4397, 0.6488, 0.4397, 0.6543, 0.4331, 0.6542, 0.4331, 0.6542, 0.4397, 0.6543, 0.4397, 0.659, 0.4331, 0.6589, 0.4316, 0.7721, 0.4383, 0.7717, 0.4383, 0.7772, 0.4316, 0.7775, 0.4316, 0.7775, 0.4383, 0.7772, 0.4383, 0.7833, 0.4316, 0.7836, 0.4316, 0.7836, 0.4383, 0.7833, 0.4383, 0.7898, 0.4316, 0.7901, 0.4316, 0.7901, 0.4383, 0.7898, 0.4383, 0.7964, 0.4316, 0.7968, 0.4316, 0.7968, 0.4383, 0.7964, 0.4383, 0.8029, 0.4316, 0.8033, 0.4316, 0.8033, 0.4383, 0.8029, 0.4383, 0.8091, 0.4316, 0.8095, 0.4316, 0.8095, 0.4383, 0.8091, 0.4383, 0.8147, 0.4316, 0.815, 0.4316, 0.815, 0.4383, 0.8147, 0.4383, 0.8195, 0.4316, 0.8198, 0.4312, 0.7069, 0.4246, 0.7069, 0.4246, 0.7018, 0.4312, 0.7018, 0.4312, 0.7018, 0.4246, 0.7018, 0.4246, 0.696, 0.4312, 0.696, 0.4312, 0.696, 0.4246, 0.696, 0.4246, 0.6896, 0.4312, 0.6896, 0.4312, 0.6896, 0.4246, 0.6896, 0.4246, 0.683, 0.4312, 0.683, 0.4312, 0.683, 0.4246, 0.683, 0.4246, 0.6764, 0.4312, 0.6764, 0.4312, 0.6764, 0.4246, 0.6764, 0.4246, 0.67, 0.4312, 0.6701, 0.4312, 0.6701, 0.4246, 0.67, 0.4246, 0.6642, 0.4312, 0.6642, 0.4312, 0.6642, 0.4246, 0.6642, 0.4246, 0.659, 0.4312, 0.659, 0.4316, 0.82, 0.4383, 0.8203, 0.4383, 0.8255, 0.4316, 0.8252, 0.4316, 0.8252, 0.4383, 0.8255, 0.4383, 0.8314, 0.4316, 0.831, 0.3423, 0.9239, 0.347, 0.9286, 0.3507, 0.9342, 0.3532, 0.9403, 0.3545, 0.9468, 0.3545, 0.9535, 0.3532, 0.96, 0.3507, 0.9661, 0.347, 0.9717, 0.3423, 0.9764, 0.3367, 0.9801, 0.3306, 0.9826, 0.324, 0.9839, 0.3174, 0.9839, 0.3108, 0.9826, 0.3047, 0.9801, 0.2991, 0.9764, 0.2944, 0.9717, 0.2907, 0.9661, 0.2882, 0.96, 0.2869, 0.9535, 0.2868, 0.9468, 0.2881, 0.9403, 0.2907, 0.9342, 0.2944, 0.9286, 0.2991, 0.9239, 0.3047, 0.9202, 0.3108, 0.9177, 0.3174, 0.9164, 0.324, 0.9164, 0.3306, 0.9177, 0.3367, 0.9202, 0.4316, 0.8374, 0.4383, 0.8377, 0.4383, 0.8443, 0.4316, 0.844, 0.4316, 0.831, 0.4383, 0.8314, 0.4383, 0.8377, 0.4316, 0.8374, 0.3596, 0.8922, 0.3622, 0.886, 0.3659, 0.8805, 0.3706, 0.8758, 0.3761, 0.8721, 0.3823, 0.8696, 0.3888, 0.8683, 0.3955, 0.8683, 0.402, 0.8696, 0.4082, 0.8721, 0.4137, 0.8758, 0.4184, 0.8805, 0.4221, 0.8861, 0.4247, 0.8922, 0.426, 0.8987, 0.426, 0.9054, 0.4247, 0.9119, 0.4221, 0.918, 0.4184, 0.9236, 0.4137, 0.9283, 0.4082, 0.9319, 0.402, 0.9345, 0.3955, 0.9358, 0.3888, 0.9358, 0.3823, 0.9345, 0.3761, 0.9319, 0.3706, 0.9282, 0.3659, 0.9235, 0.3622, 0.918, 0.3596, 0.9119, 0.3583, 0.9054, 0.3583, 0.8987, 0.1804, 0.8983, 0.1869, 0.8979, 0.1869, 0.9043, 0.1804, 0.9046, 0.1804, 0.9046, 0.1869, 0.9043, 0.1869, 0.9109, 0.1804, 0.9112, 0.1804, 0.8924, 0.1869, 0.8921, 0.1869, 0.8979, 0.1804, 0.8983, 0.1804, 0.8872, 0.1869, 0.8869, 0.1869, 0.8921, 0.1804, 0.8924, 0.1944, 0.9404, 0.1878, 0.9404, 0.1878, 0.9352, 0.1944, 0.9352, 0.1944, 0.9463, 0.1878, 0.9463, 0.1878, 0.9404, 0.1944, 0.9404, 0.1944, 0.9526, 0.1878, 0.9526, 0.1878, 0.9463, 0.1944, 0.9463, 0.1944, 0.9592, 0.1878, 0.9593, 0.1878, 0.9526, 0.1944, 0.9526, 0.1944, 0.9659, 0.1878, 0.9658, 0.1878, 0.9593, 0.1944, 0.9592, 0.1944, 0.9722, 0.1878, 0.9722, 0.1878, 0.9658, 0.1944, 0.9659, 0.1944, 0.978, 0.1878, 0.978, 0.1878, 0.9722, 0.1944, 0.9722, 0.1944, 0.9832, 0.1878, 0.9831, 0.1878, 0.978, 0.1944, 0.978, 0.2729, 0.9594, 0.2794, 0.9598, 0.2794, 0.9645, 0.2729, 0.9642, 0.2729, 0.9538, 0.2794, 0.9542, 0.2794, 0.9598, 0.2729, 0.9594, 0.2729, 0.9477, 0.2794, 0.948, 0.2794, 0.9542, 0.2729, 0.9538, 0.2729, 0.9411, 0.2794, 0.9415, 0.2794, 0.948, 0.2729, 0.9477, 0.2729, 0.9345, 0.2794, 0.9349, 0.2794, 0.9415, 0.2729, 0.9411, 0.2729, 0.928, 0.2794, 0.9284, 0.2794, 0.9349, 0.2729, 0.9345, 0.2729, 0.9219, 0.2794, 0.9223, 0.2794, 0.9284, 0.2729, 0.928, 0.2729, 0.9164, 0.2794, 0.9168, 0.2794, 0.9223, 0.2729, 0.9219, 0.4156, 0.9788, 0.4221, 0.9787, 0.4221, 0.9834, 0.4156, 0.9835, 0.4156, 0.9733, 0.4221, 0.9732, 0.4221, 0.9787, 0.4156, 0.9788, 0.4156, 0.9671, 0.4221, 0.9671, 0.4221, 0.9732, 0.4156, 0.9733, 0.4156, 0.9606, 0.4221, 0.9606, 0.4221, 0.9671, 0.4156, 0.9671, 0.4156, 0.954, 0.4221, 0.9539, 0.4221, 0.9606, 0.4156, 0.9606, 0.4156, 0.9475, 0.4221, 0.9474, 0.4221, 0.9539, 0.4156, 0.954, 0.4156, 0.9413, 0.4221, 0.9413, 0.4221, 0.9474, 0.4156, 0.9475, 0.4156, 0.9358, 0.4221, 0.9358, 0.4221, 0.9413, 0.4156, 0.9413, 0.1804, 0.9301, 0.1869, 0.9297, 0.1869, 0.9348, 0.1804, 0.9352, 0.1804, 0.9242, 0.1869, 0.9238, 0.1869, 0.9297, 0.1804, 0.9301, 0.1804, 0.9179, 0.1869, 0.9175, 0.1869, 0.9238, 0.1804, 0.9242, 0.1804, 0.9112, 0.1869, 0.9109, 0.1869, 0.9175, 0.1804, 0.9179, 0.4246, 0.8309, 0.4316, 0.831, 0.4316, 0.8374, 0.4246, 0.8372, 0.4246, 0.8372, 0.4316, 0.8374, 0.4316, 0.844, 0.4246, 0.8438, 0.4246, 0.825, 0.4316, 0.8252, 0.4316, 0.831, 0.4246, 0.8309, 0.4246, 0.8199, 0.4316, 0.82, 0.4316, 0.8252, 0.4246, 0.825, 0.4383, 0.6642, 0.4312, 0.6642, 0.4312, 0.659, 0.4383, 0.659, 0.4383, 0.6701, 0.4312, 0.6701, 0.4312, 0.6642, 0.4383, 0.6642, 0.4383, 0.6764, 0.4312, 0.6764, 0.4312, 0.6701, 0.4383, 0.6701, 0.4383, 0.683, 0.4312, 0.683, 0.4312, 0.6764, 0.4383, 0.6764, 0.4383, 0.6896, 0.4312, 0.6896, 0.4312, 0.683, 0.4383, 0.683, 0.4383, 0.696, 0.4312, 0.696, 0.4312, 0.6896, 0.4383, 0.6896, 0.4383, 0.7018, 0.4312, 0.7018, 0.4312, 0.696, 0.4383, 0.696, 0.4383, 0.7069, 0.4312, 0.7069, 0.4312, 0.7018, 0.4383, 0.7018, 0.4246, 0.8151, 0.4316, 0.815, 0.4316, 0.8198, 0.4246, 0.8199, 0.4246, 0.8096, 0.4316, 0.8095, 0.4316, 0.815, 0.4246, 0.8151, 0.4246, 0.8034, 0.4316, 0.8033, 0.4316, 0.8095, 0.4246, 0.8096, 0.4246, 0.7969, 0.4316, 0.7968, 0.4316, 0.8033, 0.4246, 0.8034, 0.4246, 0.7903, 0.4316, 0.7901, 0.4316, 0.7968, 0.4246, 0.7969, 0.4246, 0.7838, 0.4316, 0.7836, 0.4316, 0.7901, 0.4246, 0.7903, 0.4246, 0.7777, 0.4316, 0.7775, 0.4316, 0.7836, 0.4246, 0.7838, 0.4246, 0.7722, 0.4316, 0.7721, 0.4316, 0.7775, 0.4246, 0.7777, 0.426, 0.6542, 0.4331, 0.6542, 0.4331, 0.6589, 0.426, 0.6589, 0.426, 0.6487, 0.4331, 0.6487, 0.4331, 0.6542, 0.426, 0.6542, 0.426, 0.6425, 0.4331, 0.6426, 0.4331, 0.6487, 0.426, 0.6487, 0.426, 0.636, 0.4331, 0.6361, 0.4331, 0.6426, 0.426, 0.6425, 0.426, 0.6294, 0.4331, 0.6294, 0.4331, 0.6361, 0.426, 0.636, 0.426, 0.6229, 0.4331, 0.6229, 0.4331, 0.6294, 0.426, 0.6294, 0.426, 0.6168, 0.4331, 0.6168, 0.4331, 0.6229, 0.426, 0.6229, 0.426, 0.6113, 0.4331, 0.6113, 0.4331, 0.6168, 0.426, 0.6168, 0.4246, 0.8626, 0.4316, 0.8628, 0.4316, 0.8679, 0.4246, 0.8677, 0.4246, 0.8568, 0.4316, 0.8569, 0.4316, 0.8628, 0.4246, 0.8626, 0.4246, 0.8504, 0.4316, 0.8506, 0.4316, 0.8569, 0.4246, 0.8568, 0.4246, 0.8438, 0.4316, 0.844, 0.4316, 0.8506, 0.4246, 0.8504, 0.1869, 0.9109, 0.1944, 0.9107, 0.1944, 0.9173, 0.1869, 0.9175, 0.1869, 0.9175, 0.1944, 0.9173, 0.1944, 0.9237, 0.1869, 0.9238, 0.1869, 0.9238, 0.1944, 0.9237, 0.1944, 0.9295, 0.1869, 0.9297, 0.1869, 0.9297, 0.1944, 0.9295, 0.1944, 0.9346, 0.1869, 0.9348, 0.4221, 0.9358, 0.4295, 0.9358, 0.4295, 0.9413, 0.4221, 0.9413, 0.4221, 0.9413, 0.4295, 0.9413, 0.4295, 0.9474, 0.4221, 0.9474, 0.4221, 0.9474, 0.4295, 0.9474, 0.4295, 0.9539, 0.4221, 0.9539, 0.4221, 0.9539, 0.4295, 0.9539, 0.4295, 0.9606, 0.4221, 0.9606, 0.4221, 0.9606, 0.4295, 0.9606, 0.4295, 0.9671, 0.4221, 0.9671, 0.4221, 0.9671, 0.4295, 0.9671, 0.4295, 0.9732, 0.4221, 0.9732, 0.4221, 0.9732, 0.4295, 0.9732, 0.4295, 0.9787, 0.4221, 0.9787, 0.4221, 0.9787, 0.4295, 0.9787, 0.4295, 0.9834, 0.4221, 0.9834, 0.2794, 0.9168, 0.2868, 0.917, 0.2868, 0.9224, 0.2794, 0.9223, 0.2794, 0.9223, 0.2868, 0.9224, 0.2868, 0.9285, 0.2794, 0.9284, 0.2794, 0.9284, 0.2868, 0.9285, 0.2868, 0.935, 0.2794, 0.9349, 0.2794, 0.9349, 0.2868, 0.935, 0.2868, 0.9416, 0.2794, 0.9415, 0.2794, 0.9415, 0.2868, 0.9416, 0.2868, 0.9482, 0.2794, 0.948, 0.2794, 0.948, 0.2868, 0.9482, 0.2868, 0.9543, 0.2794, 0.9542, 0.2794, 0.9542, 0.2868, 0.9543, 0.2868, 0.9599, 0.2794, 0.9598, 0.2794, 0.9598, 0.2868, 0.9599, 0.2868, 0.9646, 0.2794, 0.9645, 0.1878, 0.9831, 0.1804, 0.9831, 0.1804, 0.978, 0.1878, 0.978, 0.1878, 0.978, 0.1804, 0.978, 0.1804, 0.9722, 0.1878, 0.9722, 0.1878, 0.9722, 0.1804, 0.9722, 0.1804, 0.9658, 0.1878, 0.9658, 0.1878, 0.9658, 0.1804, 0.9658, 0.1804, 0.9593, 0.1878, 0.9593, 0.1878, 0.9593, 0.1804, 0.9593, 0.1804, 0.9526, 0.1878, 0.9526, 0.1878, 0.9526, 0.1804, 0.9526, 0.1804, 0.9463, 0.1878, 0.9463, 0.1878, 0.9463, 0.1804, 0.9463, 0.1804, 0.9404, 0.1878, 0.9404, 0.1878, 0.9404, 0.1804, 0.9404, 0.1804, 0.9353, 0.1878, 0.9352, 0.1869, 0.8869, 0.1944, 0.8868, 0.1944, 0.8919, 0.1869, 0.8921, 0.1869, 0.8921, 0.1944, 0.8919, 0.1944, 0.8978, 0.1869, 0.8979, 0.1869, 0.9043, 0.1944, 0.9041, 0.1944, 0.9107, 0.1869, 0.9109, 0.1869, 0.8979, 0.1944, 0.8978, 0.1944, 0.9041, 0.1869, 0.9043, 0.2797, 0.884, 0.2823, 0.8902, 0.2749, 0.8943, 0.2718, 0.8866, 0.1596, 0.9399, 0.1643, 0.9352, 0.171, 0.9404, 0.1651, 0.9463, 0.3459, 0.8775, 0.3459, 0.8709, 0.3545, 0.8702, 0.3545, 0.8785, 0.1081, 0.9297, 0.1118, 0.9352, 0.1054, 0.9404, 0.1008, 0.9335, 0.1056, 0.9235, 0.1081, 0.9297, 0.1008, 0.9335, 0.09763, 0.9259, 0.1718, 0.9104, 0.1705, 0.9039, 0.1788, 0.9013, 0.1804, 0.9095, 0.1643, 0.8923, 0.1596, 0.8876, 0.1651, 0.8809, 0.171, 0.8868, 0.3023, 0.8419, 0.2962, 0.8444, 0.2923, 0.8371, 0.3, 0.8339, 0.3088, 0.8406, 0.3023, 0.8419, 0.3, 0.8339, 0.3082, 0.8323, 0.3155, 0.8406, 0.3088, 0.8406, 0.3082, 0.8323, 0.3165, 0.8323, 0.1479, 0.8814, 0.1414, 0.8801, 0.1423, 0.8715, 0.1505, 0.8732, 0.1414, 0.8801, 0.1347, 0.8801, 0.134, 0.8715, 0.1423, 0.8715, 0.1081, 0.8978, 0.1056, 0.9039, 0.09763, 0.9013, 0.1008, 0.8937, 0.3337, 0.8481, 0.3282, 0.8444, 0.3323, 0.8371, 0.3392, 0.8417, 0.3384, 0.8528, 0.3337, 0.8481, 0.3392, 0.8417, 0.3451, 0.8475, 0.1043, 0.917, 0.1056, 0.9235, 0.09763, 0.9259, 0.09601, 0.9177, 0.3421, 0.8583, 0.3384, 0.8528, 0.3451, 0.8475, 0.3497, 0.8544, 0.4303, 0.9074, 0.4303, 0.8992, 0.4345, 0.8992, 0.4345, 0.9074, 0.4303, 0.8828, 0.4303, 0.8752, 0.4345, 0.8752, 0.4345, 0.8828, 0.426, 0.89, 0.426, 0.882, 0.4303, 0.882, 0.4303, 0.89, 0.4303, 0.8752, 0.4303, 0.8683, 0.4345, 0.8683, 0.4345, 0.8752, 0.426, 0.882, 0.426, 0.8747, 0.4303, 0.8747, 0.4303, 0.882, 0.426, 0.8747, 0.426, 0.8683, 0.4303, 0.8683, 0.4303, 0.8747, 0.4246, 0.659, 0.4246, 0.6654, 0.4203, 0.6654, 0.4203, 0.659, 0.4246, 0.6654, 0.4246, 0.6728, 0.4203, 0.6728, 0.4203, 0.6654, 0.4246, 0.6728, 0.4246, 0.6807, 0.4203, 0.6807, 0.4203, 0.6728, 0.4246, 0.6807, 0.4246, 0.689, 0.4203, 0.689, 0.4203, 0.6807, 0.4246, 0.689, 0.4246, 0.6972, 0.4203, 0.6972, 0.4203, 0.689, 0.03971, 0.9463, 0.03384, 0.9404, 0.04602, 0.936, 0.05095, 0.9409, 0.208, 0.9557, 0.2034, 0.9488, 0.2163, 0.9456, 0.2202, 0.9514, 0.253, 0.9693, 0.2449, 0.9709, 0.2511, 0.9641, 0.2579, 0.9628, 0.03384, 0.9404, 0.02922, 0.9335, 0.04216, 0.9302, 0.04602, 0.936, 0.2138, 0.9615, 0.208, 0.9557, 0.2202, 0.9514, 0.2251, 0.9563, 0.2607, 0.9661, 0.253, 0.9693, 0.2579, 0.9628, 0.2644, 0.9601, 0.02922, 0.9335, 0.02604, 0.9259, 0.03949, 0.9238, 0.04216, 0.9302, 0.2208, 0.9661, 0.2138, 0.9615, 0.2251, 0.9563, 0.2309, 0.9601, 0.2676, 0.9615, 0.2607, 0.9661, 0.2644, 0.9601, 0.2701, 0.9563, 0.02604, 0.9259, 0.02442, 0.9177, 0.03813, 0.917, 0.03949, 0.9238, 0.2284, 0.9693, 0.2208, 0.9661, 0.2309, 0.9601, 0.2373, 0.9628, 0.3886, 0.6728, 0.3886, 0.6654, 0.3912, 0.6712, 0.3912, 0.6774, 0.02442, 0.9177, 0.02442, 0.9095, 0.03813, 0.9101, 0.03813, 0.917, 0.3886, 0.6807, 0.3886, 0.6728, 0.3912, 0.6774, 0.3912, 0.684, 0.02442, 0.9095, 0.02604, 0.9013, 0.03949, 0.9033, 0.03813, 0.9101, 0.06245, 0.8715, 0.07076, 0.8716, 0.07696, 0.8783, 0.07, 0.8783, 0.3886, 0.689, 0.3886, 0.6807, 0.3912, 0.684, 0.3912, 0.6909, 0.02604, 0.9013, 0.02922, 0.8937, 0.04216, 0.8969, 0.03949, 0.9033, 0.0543, 0.8732, 0.06245, 0.8715, 0.07, 0.8783, 0.06317, 0.8797, 0.3886, 0.6972, 0.3886, 0.689, 0.3912, 0.6909, 0.3912, 0.6978, 0.02922, 0.8937, 0.03384, 0.8868, 0.04603, 0.8911, 0.04216, 0.8969, 0.07076, 0.8716, 0.07891, 0.8732, 0.08379, 0.8797, 0.07696, 0.8783, 0.3886, 0.7051, 0.3886, 0.6972, 0.3912, 0.6978, 0.3912, 0.7045, 0.03384, 0.8868, 0.03971, 0.8809, 0.05095, 0.8862, 0.04603, 0.8911, 0.07891, 0.8732, 0.08659, 0.8763, 0.09022, 0.8823, 0.08379, 0.8797, 0.3886, 0.7124, 0.3886, 0.7051, 0.3912, 0.7045, 0.3912, 0.7106, 0.03971, 0.8809, 0.04662, 0.8763, 0.05674, 0.8823, 0.05095, 0.8862, 0.08659, 0.8763, 0.0935, 0.8809, 0.09601, 0.8862, 0.09022, 0.8823, 0.3886, 0.7188, 0.3886, 0.7124, 0.3912, 0.7106, 0.3912, 0.7159, 0.04662, 0.8763, 0.0543, 0.8732, 0.06317, 0.8797, 0.05674, 0.8823, 0.4203, 0.6654, 0.4203, 0.6728, 0.4177, 0.6774, 0.4177, 0.6712, 0.4203, 0.8609, 0.4203, 0.8668, 0.4177, 0.8683, 0.4177, 0.8633, 0.02316, 0.8826, 0.02316, 0.8906, 0.01889, 0.8906, 0.01889, 0.8826, 0.02316, 0.9677, 0.02316, 0.9754, 0.01889, 0.9754, 0.01889, 0.9677, 0.4246, 0.8073, 0.4246, 0.8141, 0.4203, 0.8141, 0.4203, 0.8073, 0.4246, 0.6972, 0.4246, 0.7051, 0.4203, 0.7051, 0.4203, 0.6972, 0.3843, 0.7438, 0.4109, 0.7438, 0.4109, 0.7507, 0.3843, 0.7507, 0.3843, 0.7507, 0.4109, 0.7507, 0.4109, 0.7574, 0.3843, 0.7574, 0.3843, 0.7574, 0.4109, 0.7574, 0.4109, 0.7635, 0.3843, 0.7635, 0.3843, 0.7635, 0.4109, 0.7635, 0.4109, 0.7688, 0.3843, 0.7688, 0.4109, 0.7188, 0.4374, 0.7188, 0.4374, 0.7245, 0.4109, 0.7245, 0.4109, 0.7245, 0.4374, 0.7245, 0.4374, 0.7309, 0.4109, 0.7309, 0.4109, 0.7309, 0.4374, 0.7309, 0.4374, 0.7378, 0.4109, 0.7378, 0.4109, 0.7378, 0.4374, 0.7378, 0.4374, 0.7447, 0.4109, 0.7447, 0.4109, 0.7447, 0.4374, 0.7447, 0.4374, 0.7515, 0.4109, 0.7515, 0.4109, 0.7515, 0.4374, 0.7515, 0.4374, 0.7579, 0.4109, 0.7579, 0.4109, 0.7579, 0.4374, 0.7579, 0.4374, 0.7637, 0.4109, 0.7637, 0.4109, 0.7637, 0.4374, 0.7637, 0.4374, 0.7686, 0.4109, 0.7686, 0.3912, 0.8184, 0.4177, 0.8184, 0.4177, 0.8241, 0.3912, 0.8241, 0.3912, 0.8241, 0.4177, 0.8241, 0.4177, 0.8305, 0.3912, 0.8305, 0.3912, 0.8305, 0.4177, 0.8305, 0.4177, 0.8373, 0.3912, 0.8373, 0.3912, 0.8373, 0.4177, 0.8373, 0.4177, 0.8442, 0.3912, 0.8442, 0.3912, 0.8442, 0.4177, 0.8442, 0.4177, 0.851, 0.3912, 0.851, 0.3912, 0.851, 0.4177, 0.851, 0.4177, 0.8575, 0.3912, 0.8575, 0.3912, 0.8575, 0.4177, 0.8575, 0.4177, 0.8633, 0.3912, 0.8633, 0.3912, 0.8633, 0.4177, 0.8633, 0.4177, 0.8683, 0.3912, 0.8683, 0.4177, 0.7159, 0.3912, 0.7159, 0.3912, 0.7106, 0.4177, 0.7106, 0.4177, 0.7106, 0.3912, 0.7106, 0.3912, 0.7045, 0.4177, 0.7045, 0.4177, 0.7045, 0.3912, 0.7045, 0.3912, 0.6978, 0.4177, 0.6978, 0.4177, 0.6978, 0.3912, 0.6978, 0.3912, 0.6909, 0.4177, 0.6909, 0.4177, 0.6909, 0.3912, 0.6909, 0.3912, 0.684, 0.4177, 0.684, 0.4177, 0.684, 0.3912, 0.684, 0.3912, 0.6774, 0.4177, 0.6774, 0.4177, 0.6774, 0.3912, 0.6774, 0.3912, 0.6712, 0.4177, 0.6712, 0.4177, 0.6712, 0.3912, 0.6712, 0.3912, 0.6658, 0.4177, 0.6658, 0.3843, 0.7188, 0.4109, 0.7188, 0.4109, 0.7241, 0.3843, 0.7241, 0.3843, 0.7241, 0.4109, 0.7241, 0.4109, 0.7303, 0.3843, 0.7303, 0.3843, 0.7369, 0.4109, 0.7369, 0.4109, 0.7438, 0.3843, 0.7438, 0.3843, 0.7303, 0.4109, 0.7303, 0.4109, 0.7369, 0.3843, 0.7369, 0.2366, 0.9709, 0.2284, 0.9693, 0.2373, 0.9628, 0.2441, 0.9641, 0.2034, 0.9488, 0.2002, 0.9411, 0.2136, 0.9392, 0.2163, 0.9456, 0.04662, 0.9509, 0.03971, 0.9463, 0.05095, 0.9409, 0.05674, 0.9448, 0.2449, 0.9709, 0.2366, 0.9709, 0.2441, 0.9641, 0.2511, 0.9641, 0.2002, 0.9411, 0.1986, 0.933, 0.2123, 0.9324, 0.2136, 0.9392, 0.0543, 0.954, 0.04662, 0.9509, 0.05674, 0.9448, 0.06317, 0.9474, 0.1986, 0.933, 0.1986, 0.9247, 0.2123, 0.9254, 0.2123, 0.9324, 0.06245, 0.9557, 0.0543, 0.954, 0.06317, 0.9474, 0.07, 0.9488, 0.1986, 0.9247, 0.2002, 0.9166, 0.2136, 0.9186, 0.2123, 0.9254, 0.07076, 0.9557, 0.06245, 0.9557, 0.07, 0.9488, 0.07696, 0.9488, 0.2002, 0.9166, 0.2034, 0.9089, 0.2163, 0.9122, 0.2136, 0.9186, 0.07891, 0.9541, 0.07076, 0.9557, 0.07696, 0.9488, 0.08378, 0.9474, 0.2034, 0.9089, 0.208, 0.902, 0.2202, 0.9064, 0.2163, 0.9122, 0.08659, 0.9509, 0.07891, 0.9541, 0.08378, 0.9474, 0.09022, 0.9448, 0.208, 0.902, 0.2138, 0.8962, 0.2251, 0.9015, 0.2202, 0.9064, 0.0935, 0.9463, 0.08659, 0.9509, 0.09022, 0.9448, 0.09601, 0.9409, 0.2138, 0.8962, 0.2208, 0.8916, 0.2309, 0.8977, 0.2251, 0.9015, 0.3886, 0.8609, 0.3886, 0.8539, 0.3912, 0.8575, 0.3912, 0.8633, 0.2208, 0.8916, 0.2284, 0.8884, 0.2373, 0.895, 0.2309, 0.8977, 0.3886, 0.8668, 0.3886, 0.8609, 0.3912, 0.8633, 0.3912, 0.8683, 0.2284, 0.8884, 0.2366, 0.8868, 0.2441, 0.8937, 0.2373, 0.895, 0.4203, 0.7124, 0.4203, 0.7188, 0.4177, 0.7159, 0.4177, 0.7106, 0.2366, 0.8868, 0.2449, 0.8868, 0.2511, 0.8937, 0.2441, 0.8937, 0.4203, 0.7051, 0.4203, 0.7124, 0.4177, 0.7106, 0.4177, 0.7045, 0.2449, 0.8868, 0.253, 0.8884, 0.2579, 0.895, 0.2511, 0.8937, 0.4203, 0.6972, 0.4203, 0.7051, 0.4177, 0.7045, 0.4177, 0.6978, 0.253, 0.8884, 0.2607, 0.8916, 0.2644, 0.8977, 0.2579, 0.895, 0.4203, 0.689, 0.4203, 0.6972, 0.4177, 0.6978, 0.4177, 0.6909, 0.2607, 0.8916, 0.2676, 0.8962, 0.2701, 0.9015, 0.2644, 0.8977, 0.4203, 0.6807, 0.4203, 0.689, 0.4177, 0.6909, 0.4177, 0.684, 0.4203, 0.8539, 0.4203, 0.8609, 0.4177, 0.8633, 0.4177, 0.8575, 0.4203, 0.6728, 0.4203, 0.6807, 0.4177, 0.684, 0.4177, 0.6774, 0.7394, 0.2599, 0.813, 0.25, 0.8114, 0.2748, 0.7366, 0.2949, 0.9497, 0.04707, 0.9496, 0.1364, 0.9285, 0.1367, 0.9288, 0.04763, 0.8154, 0.3509, 0.8918, 0.3803, 0.8935, 0.4107, 0.8193, 0.3882, 0.7284, 0.4061, 0.8066, 0.3729, 0.809, 0.4018, 0.7323, 0.435, 0.7282, 0.3704, 0.8067, 0.339, 0.8066, 0.3729, 0.7284, 0.4061, 0.7316, 0.3318, 0.8088, 0.3048, 0.8067, 0.339, 0.7282, 0.3704, 0.8183, 0.25, 0.8942, 0.2855, 0.8913, 0.313, 0.814, 0.2775, 0.7366, 0.2949, 0.8114, 0.2748, 0.8088, 0.3048, 0.7316, 0.3318, 0.9288, 0.04763, 0.9285, 0.1367, 0.9057, 0.1403, 0.9062, 0.0498, 0.6385, 0.07537, 0.618, 0.08097, 0.6124, 0.0539, 0.6383, 0.04707, 0.6591, 0.08097, 0.6385, 0.07537, 0.6383, 0.04707, 0.6643, 0.0539, 0.6786, 0.09744, 0.6591, 0.08097, 0.6643, 0.0539, 0.6893, 0.07426, 0.5612, 0.1857, 0.5595, 0.2153, 0.5487, 0.2164, 0.5471, 0.1837, 0.6955, 0.1225, 0.6786, 0.09744, 0.6893, 0.07426, 0.7108, 0.1066, 0.5684, 0.1533, 0.5612, 0.1857, 0.5471, 0.1837, 0.5516, 0.1458, 0.708, 0.1533, 0.6955, 0.1225, 0.7108, 0.1066, 0.7243, 0.1458, 0.5813, 0.1225, 0.5684, 0.1533, 0.5516, 0.1458, 0.5657, 0.1066, 0.7146, 0.1857, 0.708, 0.1533, 0.7243, 0.1458, 0.7282, 0.1837, 0.5984, 0.09744, 0.5813, 0.1225, 0.5657, 0.1066, 0.5874, 0.07426, 0.7159, 0.2153, 0.7146, 0.1857, 0.7282, 0.1837, 0.7261, 0.2164, 0.618, 0.08097, 0.5984, 0.09744, 0.5874, 0.07426, 0.6124, 0.0539, 0.7131, 0.241, 0.7159, 0.2153, 0.7261, 0.2164, 0.7267, 0.2565, 0.9682, 0.2272, 0.9125, 0.2272, 0.9057, 0.2021, 0.9683, 0.2014, 0.9185, 0.2899, 0.8979, 0.2892, 0.8967, 0.2502, 0.9168, 0.25, 0.5777, 0.442, 0.6184, 0.4404, 0.6339, 0.4667, 0.5782, 0.4687, 0.9239, 0.3223, 0.9009, 0.3207, 0.8979, 0.2892, 0.9185, 0.2899, 0.5812, 0.4048, 0.608, 0.4039, 0.6184, 0.4404, 0.5777, 0.442, 0.9303, 0.3609, 0.9049, 0.3581, 0.9009, 0.3207, 0.9239, 0.3223, 0.5895, 0.3633, 0.615, 0.3636, 0.608, 0.4039, 0.5812, 0.4048, 0.9345, 0.4024, 0.908, 0.3984, 0.9049, 0.3581, 0.9303, 0.3609, 0.5997, 0.326, 0.6228, 0.3272, 0.615, 0.3636, 0.5895, 0.3633, 0.9345, 0.4382, 0.8942, 0.4319, 0.908, 0.3984, 0.9345, 0.4024, 0.6083, 0.2952, 0.6289, 0.297, 0.6228, 0.3272, 0.5997, 0.326, 0.9687, 0.172, 0.913, 0.1732, 0.9253, 0.1418, 0.9659, 0.1403, 0.614, 0.2565, 0.6339, 0.259, 0.6289, 0.297, 0.6083, 0.2952, 0.9683, 0.2014, 0.9057, 0.2021, 0.913, 0.1732, 0.9687, 0.172, 0.8419, 0.05352, 0.8172, 0.1956, 0.8162, 0.04707, 0.7297, 0.2108, 0.8172, 0.1956, 0.7288, 0.25, 0.8669, 0.07292, 0.8172, 0.1956, 0.8419, 0.05352, 0.7282, 0.1788, 0.8172, 0.1956, 0.7297, 0.2108, 0.8884, 0.104, 0.8172, 0.1956, 0.8669, 0.07292, 0.7327, 0.1421, 0.8172, 0.1956, 0.7282, 0.1788, 0.9017, 0.1421, 0.8172, 0.1956, 0.8884, 0.104, 0.7464, 0.104, 0.8172, 0.1956, 0.7327, 0.1421, 0.9057, 0.1788, 0.8172, 0.1956, 0.9017, 0.1421, 0.7671, 0.07292, 0.8172, 0.1956, 0.7464, 0.104, 0.9039, 0.2108, 0.8172, 0.1956, 0.9057, 0.1788, 0.791, 0.05352, 0.8172, 0.1956, 0.7671, 0.07292, 0.9046, 0.25, 0.8172, 0.1956, 0.9039, 0.2108, 0.8162, 0.04707, 0.8172, 0.1956, 0.791, 0.05352, 0.5523, 0.3712, 0.5712, 0.3656, 0.5712, 0.4491, 0.5471, 0.3844, 0.1571, 0.4606, 0.1518, 0.03611, 0.1632, 0.03968, 0.1677, 0.4605, 0.1443, 0.4606, 0.1394, 0.03045, 0.1518, 0.03611, 0.1571, 0.4606, 0.1297, 0.4606, 0.1274, 0.0247, 0.1394, 0.03045, 0.1443, 0.4606, 0.2212, 0.4606, 0.2235, 0.0247, 0.2363, 0.02143, 0.2371, 0.4606, 0.2066, 0.4606, 0.2115, 0.03045, 0.2235, 0.0247, 0.2212, 0.4606, 0.1937, 0.4606, 0.1991, 0.03611, 0.2115, 0.03045, 0.2066, 0.4606, 0.1832, 0.4605, 0.1876, 0.03968, 0.1991, 0.03611, 0.1937, 0.4606, 0.1754, 0.4605, 0.1788, 0.04083, 0.1876, 0.03968, 0.1832, 0.4605, 0.423, 0.4407, 0.4236, 0.02097, 0.4323, 0.02092, 0.4304, 0.4406, 0.416, 0.4407, 0.4155, 0.02082, 0.4236, 0.02097, 0.423, 0.4407, 0.4097, 0.4407, 0.4081, 0.02101, 0.4155, 0.02082, 0.416, 0.4407, 0.4044, 0.4407, 0.4018, 0.02099, 0.4081, 0.02101, 0.4097, 0.4407, 0.1677, 0.4605, 0.1632, 0.03968, 0.1721, 0.04083, 0.1754, 0.4605, 0.3705, 0.2499, 0.3671, 0.1363, 0.3772, 0.2437, 0.3401, 0.2166, 0.3671, 0.1363, 0.345, 0.2312, 0.3772, 0.02341, 0.3671, 0.1363, 0.3705, 0.02082, 0.3772, 0.2437, 0.3671, 0.1363, 0.3836, 0.2333, 0.345, 0.2312, 0.3671, 0.1363, 0.3506, 0.2422, 0.3705, 0.02082, 0.3671, 0.1363, 0.3637, 0.02267, 0.3836, 0.2333, 0.3671, 0.1363, 0.3892, 0.2193, 0.3506, 0.2422, 0.3671, 0.1363, 0.357, 0.2492, 0.3637, 0.02267, 0.3671, 0.1363, 0.357, 0.02888, 0.3892, 0.2193, 0.3671, 0.1363, 0.3941, 0.202, 0.357, 0.2492, 0.3671, 0.1363, 0.3637, 0.2517, 0.357, 0.02888, 0.3671, 0.1363, 0.3506, 0.03922, 0.3941, 0.202, 0.3671, 0.1363, 0.3979, 0.1822, 0.3506, 0.03922, 0.3671, 0.1363, 0.345, 0.05329, 0.3979, 0.1822, 0.3671, 0.1363, 0.4005, 0.1607, 0.345, 0.05329, 0.3671, 0.1363, 0.3401, 0.07055, 0.4005, 0.1607, 0.3671, 0.1363, 0.4018, 0.1382, 0.3401, 0.07055, 0.3671, 0.1363, 0.3363, 0.09034, 0.4018, 0.1382, 0.3671, 0.1363, 0.4018, 0.1156, 0.3363, 0.09034, 0.3671, 0.1363, 0.3337, 0.1119, 0.4018, 0.1156, 0.3671, 0.1363, 0.4005, 0.09386, 0.3337, 0.1119, 0.3671, 0.1363, 0.3324, 0.1344, 0.4005, 0.09386, 0.3671, 0.1363, 0.3979, 0.07372, 0.3324, 0.1344, 0.3671, 0.1363, 0.3324, 0.1569, 0.3979, 0.07372, 0.3671, 0.1363, 0.3941, 0.05599, 0.3324, 0.1569, 0.3671, 0.1363, 0.3337, 0.1787, 0.3941, 0.05599, 0.3671, 0.1363, 0.3892, 0.04134, 0.3337, 0.1787, 0.3671, 0.1363, 0.3363, 0.1988, 0.3892, 0.04134, 0.3671, 0.1363, 0.3836, 0.03034, 0.3637, 0.2517, 0.3671, 0.1363, 0.3705, 0.2499, 0.3363, 0.1988, 0.3671, 0.1363, 0.3401, 0.2166, 0.3836, 0.03034, 0.3671, 0.1363, 0.3772, 0.02341, 0.3647, 0.7983, 0.3583, 0.7987, 0.3583, 0.5746, 0.3647, 0.5742, 0.1384, 0.7991, 0.1293, 0.7993, 0.1293, 0.5744, 0.1384, 0.5742, 0.1293, 0.7993, 0.1201, 0.7991, 0.1201, 0.5742, 0.1293, 0.5744, 0.3843, 0.7987, 0.3779, 0.7983, 0.3779, 0.5742, 0.3843, 0.5746, 0.1201, 0.7991, 0.1069, 0.7989, 0.1069, 0.574, 0.1201, 0.5742, 0.3779, 0.7983, 0.3713, 0.7982, 0.3713, 0.574, 0.3779, 0.5742, 0.1069, 0.7989, 0.09261, 0.7998, 0.09261, 0.5749, 0.1069, 0.574, 0.01889, 0.644, 0.07817, 0.644, 0.07817, 0.8689, 0.01889, 0.8689, 0.09261, 0.7998, 0.07817, 0.8016, 0.07817, 0.5767, 0.09261, 0.5749, 0.1804, 0.8016, 0.1659, 0.7998, 0.1659, 0.5749, 0.1804, 0.5767, 0.1659, 0.7998, 0.1517, 0.7989, 0.1517, 0.574, 0.1659, 0.5749, 0.3713, 0.7982, 0.3647, 0.7983, 0.3647, 0.5742, 0.3713, 0.574, 0.1517, 0.7989, 0.1384, 0.7991, 0.1384, 0.5742, 0.1517, 0.574, 0.4156, 0.9358, 0.4156, 0.9949, 0.3817, 0.9653, 0.4011, 0.9383, 0.4156, 0.9358, 0.3817, 0.9653, 0.4156, 0.9949, 0.4011, 0.9924, 0.3817, 0.9653, 0.4011, 0.9924, 0.3869, 0.9887, 0.3817, 0.9653, 0.3583, 0.9653, 0.3599, 0.9587, 0.3817, 0.9653, 0.3869, 0.9887, 0.3737, 0.984, 0.3817, 0.9653, 0.3599, 0.9587, 0.3647, 0.9524, 0.3817, 0.9653, 0.3737, 0.984, 0.3647, 0.9783, 0.3817, 0.9653, 0.3647, 0.9524, 0.3737, 0.9467, 0.3817, 0.9653, 0.3647, 0.9783, 0.3599, 0.9719, 0.3817, 0.9653, 0.3737, 0.9467, 0.3869, 0.9419, 0.3817, 0.9653, 0.3599, 0.9719, 0.3583, 0.9653, 0.3817, 0.9653, 0.3869, 0.9419, 0.4011, 0.9383, 0.3817, 0.9653, 0.2701, 0.7009, 0.186, 0.6929, 0.1855, 0.6735, 0.2698, 0.6769, 0.2688, 0.8095, 0.1838, 0.8076, 0.1855, 0.7874, 0.2698, 0.784, 0.2697, 0.7183, 0.185, 0.7111, 0.186, 0.6929, 0.2701, 0.7009, 0.2693, 0.7304, 0.1844, 0.7232, 0.185, 0.7111, 0.2697, 0.7183, 0.2681, 0.8612, 0.1804, 0.8565, 0.1817, 0.8306, 0.2678, 0.8353, 0.4158, 0.5741, 0.4143, 0.659, 0.4051, 0.659, 0.4051, 0.574, 0.3945, 0.5741, 0.396, 0.659, 0.3872, 0.659, 0.3843, 0.5741, 0.2701, 0.8868, 0.1808, 0.8823, 0.1804, 0.8565, 0.2681, 0.8612, 0.426, 0.5741, 0.4231, 0.659, 0.4143, 0.659, 0.4158, 0.5741, 0.2697, 0.7425, 0.185, 0.7497, 0.1844, 0.7376, 0.2693, 0.7304, 0.2688, 0.6514, 0.1838, 0.6533, 0.1817, 0.6302, 0.2678, 0.6255, 0.2701, 0.76, 0.186, 0.768, 0.185, 0.7497, 0.2697, 0.7425, 0.2698, 0.6769, 0.1855, 0.6735, 0.1838, 0.6533, 0.2688, 0.6514, 0.2698, 0.784, 0.1855, 0.7874, 0.186, 0.768, 0.2701, 0.76, 0.3568, 0.676, 0.2717, 0.676, 0.2739, 0.653, 0.3545, 0.653, 0.2701, 0.736, 0.3583, 0.7276, 0.3583, 0.8323, 0.2701, 0.8239, 0.1705, 0.9235, 0.1718, 0.917, 0.1804, 0.9177, 0.1788, 0.9259, 0.2784, 0.8709, 0.2784, 0.8775, 0.2701, 0.8785, 0.2701, 0.8702, 0.2907, 0.9004, 0.2962, 0.904, 0.2923, 0.9116, 0.2854, 0.907, 0.1679, 0.9297, 0.1705, 0.9235, 0.1788, 0.9259, 0.1756, 0.9335, 0.2784, 0.8775, 0.2797, 0.884, 0.2718, 0.8866, 0.2701, 0.8785, 0.3023, 0.9066, 0.3088, 0.9079, 0.3082, 0.9164, 0.3, 0.9148, 0.1643, 0.9352, 0.1679, 0.9297, 0.1756, 0.9335, 0.171, 0.9404, 0.3088, 0.9079, 0.3155, 0.9079, 0.3165, 0.9164, 0.3082, 0.9164, 0.2823, 0.8902, 0.286, 0.8957, 0.2796, 0.9012, 0.2749, 0.8943, 0.3155, 0.9079, 0.322, 0.9066, 0.3246, 0.9148, 0.3165, 0.9164, 0.154, 0.9435, 0.1596, 0.9399, 0.1651, 0.9463, 0.1582, 0.9509, 0.286, 0.8957, 0.2907, 0.9004, 0.2854, 0.907, 0.2796, 0.9012, 0.322, 0.9066, 0.3282, 0.904, 0.3323, 0.9116, 0.3246, 0.9148, 0.1479, 0.9461, 0.154, 0.9435, 0.1582, 0.9509, 0.1505, 0.954, 0.3282, 0.904, 0.3337, 0.9004, 0.3392, 0.907, 0.3323, 0.9116, 0.1414, 0.9474, 0.1479, 0.9461, 0.1505, 0.954, 0.1424, 0.9557, 0.3337, 0.9004, 0.3384, 0.8957, 0.3451, 0.9012, 0.3392, 0.907, 0.1347, 0.9474, 0.1414, 0.9474, 0.1424, 0.9557, 0.134, 0.9557, 0.3384, 0.8957, 0.3421, 0.8902, 0.3497, 0.8943, 0.3451, 0.9012, 0.1282, 0.9461, 0.1347, 0.9474, 0.134, 0.9557, 0.1259, 0.954, 0.3421, 0.8902, 0.3446, 0.884, 0.3529, 0.8866, 0.3497, 0.8943, 0.1221, 0.9436, 0.1282, 0.9461, 0.1259, 0.954, 0.1182, 0.9509, 0.3446, 0.884, 0.3459, 0.8775, 0.3545, 0.8785, 0.3529, 0.8866, 0.1165, 0.9399, 0.1221, 0.9436, 0.1182, 0.9509, 0.1113, 0.9463, 0.1118, 0.9352, 0.1165, 0.9399, 0.1113, 0.9463, 0.1054, 0.9404, 0.3459, 0.8709, 0.3446, 0.8644, 0.3529, 0.8621, 0.3545, 0.8702, 0.3446, 0.8644, 0.3421, 0.8583, 0.3497, 0.8544, 0.3529, 0.8621, 0.2962, 0.904, 0.3023, 0.9066, 0.3, 0.9148, 0.2923, 0.9116, 0.2797, 0.8644, 0.2784, 0.8709, 0.2701, 0.8702, 0.2718, 0.8621, 0.1718, 0.917, 0.1718, 0.9104, 0.1804, 0.9095, 0.1804, 0.9177, 0.2823, 0.8583, 0.2797, 0.8644, 0.2718, 0.8621, 0.2749, 0.8544, 0.286, 0.8528, 0.2823, 0.8583, 0.2749, 0.8544, 0.2796, 0.8475, 0.1705, 0.9039, 0.1679, 0.8978, 0.1756, 0.8937, 0.1788, 0.9013, 0.2907, 0.8481, 0.286, 0.8528, 0.2796, 0.8475, 0.2854, 0.8417, 0.1679, 0.8978, 0.1643, 0.8923, 0.171, 0.8868, 0.1756, 0.8937, 0.2962, 0.8444, 0.2907, 0.8481, 0.2854, 0.8417, 0.2923, 0.8371, 0.1596, 0.8876, 0.154, 0.8839, 0.1582, 0.8763, 0.1651, 0.8809, 0.154, 0.8839, 0.1479, 0.8814, 0.1505, 0.8732, 0.1582, 0.8763, 0.1165, 0.8876, 0.1118, 0.8923, 0.1054, 0.8868, 0.1113, 0.8809, 0.1118, 0.8923, 0.1081, 0.8978, 0.1008, 0.8937, 0.1054, 0.8868, 0.322, 0.8419, 0.3155, 0.8406, 0.3165, 0.8323, 0.3246, 0.8339, 0.3282, 0.8444, 0.322, 0.8419, 0.3246, 0.8339, 0.3323, 0.8371, 0.1347, 0.8801, 0.1282, 0.8814, 0.1259, 0.8732, 0.134, 0.8715, 0.1056, 0.9039, 0.1043, 0.9104, 0.09601, 0.9095, 0.09763, 0.9013, 0.122, 0.8839, 0.1165, 0.8876, 0.1113, 0.8809, 0.1182, 0.8763, 0.1043, 0.9104, 0.1043, 0.917, 0.09601, 0.9177, 0.09601, 0.9095, 0.1282, 0.8814, 0.122, 0.8839, 0.1182, 0.8763, 0.1259, 0.8732, 0.02316, 0.907, 0.02316, 0.915, 0.01889, 0.915, 0.01889, 0.907, 0.3843, 0.6654, 0.3843, 0.659, 0.3886, 0.659, 0.3886, 0.6654, 0.4303, 0.8992, 0.4303, 0.891, 0.4345, 0.891, 0.4345, 0.8992, 0.02316, 0.8988, 0.02316, 0.907, 0.01889, 0.907, 0.01889, 0.8988, 0.3843, 0.6728, 0.3843, 0.6654, 0.3886, 0.6654, 0.3886, 0.6728, 0.4303, 0.891, 0.4303, 0.8828, 0.4345, 0.8828, 0.4345, 0.891, 0.3843, 0.6807, 0.3843, 0.6728, 0.3886, 0.6728, 0.3886, 0.6807, 0.3843, 0.689, 0.3843, 0.6807, 0.3886, 0.6807, 0.3886, 0.689, 0.426, 0.8982, 0.426, 0.89, 0.4303, 0.89, 0.4303, 0.8982, 0.3843, 0.6972, 0.3843, 0.689, 0.3886, 0.689, 0.3886, 0.6972, 0.426, 0.9281, 0.426, 0.9217, 0.4303, 0.9217, 0.4303, 0.9281, 0.3843, 0.7051, 0.3843, 0.6972, 0.3886, 0.6972, 0.3886, 0.7051, 0.426, 0.9217, 0.426, 0.9144, 0.4303, 0.9144, 0.4303, 0.9217, 0.3843, 0.7124, 0.3843, 0.7051, 0.3886, 0.7051, 0.3886, 0.7124, 0.426, 0.9144, 0.426, 0.9065, 0.4303, 0.9065, 0.4303, 0.9144, 0.3843, 0.7188, 0.3843, 0.7124, 0.3886, 0.7124, 0.3886, 0.7188, 0.426, 0.9065, 0.426, 0.8982, 0.4303, 0.8982, 0.4303, 0.9065, 0.4246, 0.8609, 0.4246, 0.8668, 0.4203, 0.8668, 0.4203, 0.8609, 0.4246, 0.8539, 0.4246, 0.8609, 0.4203, 0.8609, 0.4203, 0.8539, 0.4246, 0.8462, 0.4246, 0.8539, 0.4203, 0.8539, 0.4203, 0.8462, 0.4246, 0.8381, 0.4246, 0.8462, 0.4203, 0.8462, 0.4203, 0.8381, 0.02316, 0.8689, 0.02316, 0.8753, 0.01889, 0.8753, 0.01889, 0.8689, 0.02316, 0.915, 0.02316, 0.9223, 0.01889, 0.9223, 0.01889, 0.915, 0.4303, 0.915, 0.4303, 0.9074, 0.4345, 0.9074, 0.4345, 0.915, 0.02316, 0.8753, 0.02316, 0.8826, 0.01889, 0.8826, 0.01889, 0.8753, 0.02316, 0.9223, 0.02316, 0.9287, 0.01889, 0.9287, 0.01889, 0.9223, 0.4303, 0.9219, 0.4303, 0.915, 0.4345, 0.915, 0.4345, 0.9219, 0.02316, 0.8906, 0.02316, 0.8988, 0.01889, 0.8988, 0.01889, 0.8906, 0.02317, 0.9287, 0.02317, 0.9356, 0.0189, 0.9356, 0.0189, 0.9287, 0.4303, 0.9278, 0.4303, 0.9219, 0.4345, 0.9219, 0.4345, 0.9278, 0.02317, 0.9356, 0.02316, 0.9432, 0.01889, 0.9432, 0.0189, 0.9356, 0.3843, 0.8141, 0.3843, 0.8073, 0.3886, 0.8073, 0.3886, 0.8141, 0.02316, 0.9432, 0.02316, 0.9513, 0.01889, 0.9513, 0.01889, 0.9432, 0.3843, 0.8217, 0.3843, 0.8141, 0.3886, 0.8141, 0.3886, 0.8217, 0.02316, 0.9513, 0.02316, 0.9596, 0.01889, 0.9596, 0.01889, 0.9513, 0.3843, 0.8298, 0.3843, 0.8217, 0.3886, 0.8217, 0.3886, 0.8298, 0.02316, 0.9596, 0.02316, 0.9677, 0.01889, 0.9677, 0.01889, 0.9596, 0.3843, 0.8381, 0.3843, 0.8298, 0.3886, 0.8298, 0.3886, 0.8381, 0.3843, 0.8462, 0.3843, 0.8381, 0.3886, 0.8381, 0.3886, 0.8462, 0.02316, 0.9754, 0.02317, 0.9823, 0.0189, 0.9823, 0.01889, 0.9754, 0.3843, 0.8539, 0.3843, 0.8462, 0.3886, 0.8462, 0.3886, 0.8539, 0.02317, 0.9823, 0.02317, 0.9882, 0.0189, 0.9882, 0.0189, 0.9823, 0.3843, 0.8609, 0.3843, 0.8539, 0.3886, 0.8539, 0.3886, 0.8609, 0.3843, 0.8668, 0.3843, 0.8609, 0.3886, 0.8609, 0.3886, 0.8668, 0.4246, 0.8141, 0.4246, 0.8217, 0.4203, 0.8217, 0.4203, 0.8141, 0.4246, 0.7124, 0.4246, 0.7188, 0.4203, 0.7188, 0.4203, 0.7124, 0.4246, 0.8217, 0.4246, 0.8298, 0.4203, 0.8298, 0.4203, 0.8217, 0.4246, 0.7051, 0.4246, 0.7124, 0.4203, 0.7124, 0.4203, 0.7051, 0.4246, 0.8298, 0.4246, 0.8381, 0.4203, 0.8381, 0.4203, 0.8298, 0.9681, 0.04713, 0.9681, 0.1362, 0.9496, 0.1364, 0.9497, 0.04707, 0.8193, 0.3882, 0.8935, 0.4107, 0.8942, 0.4363, 0.8209, 0.4238, 0.7323, 0.435, 0.809, 0.4018, 0.813, 0.4228, 0.7374, 0.4553, 0.813, 0.3125, 0.8906, 0.3462, 0.8918, 0.3803, 0.8154, 0.3509, 0.814, 0.2775, 0.8913, 0.313, 0.8906, 0.3462, 0.813, 0.3125, 0.5595, 0.2153, 0.5619, 0.241, 0.5478, 0.2565, 0.5487, 0.2164, 0.5471, 0.3439, 0.5713, 0.2565, 0.5713, 0.3656, 0.5517, 0.3638, 0.2862, 0.4606, 0.2832, 0.0234, 0.2987, 0.0251, 0.3009, 0.4606, 0.2703, 0.4606, 0.2676, 0.02157, 0.2832, 0.0234, 0.2862, 0.4606, 0.2537, 0.4606, 0.2519, 0.02082, 0.2676, 0.02157, 0.2703, 0.4606, 0.2371, 0.4606, 0.2363, 0.02143, 0.2519, 0.02082, 0.2537, 0.4606, 0.1138, 0.4606, 0.1146, 0.02143, 0.1274, 0.0247, 0.1297, 0.4606, 0.0972, 0.4606, 0.09901, 0.02082, 0.1146, 0.02143, 0.1138, 0.4606, 0.08063, 0.4606, 0.08332, 0.02157, 0.09901, 0.02082, 0.0972, 0.4606, 0.06467, 0.4606, 0.06765, 0.0234, 0.08332, 0.02157, 0.08063, 0.4606, 0.04996, 0.4606, 0.05218, 0.0251, 0.06765, 0.0234, 0.06467, 0.4606, 0.453, 0.02083, 0.4526, 0.4548, 0.4467, 0.4548, 0.4467, 0.02082, 0.03705, 0.4605, 0.03757, 0.02629, 0.05218, 0.0251, 0.04996, 0.4606, 0.4583, 0.02085, 0.4577, 0.4548, 0.4526, 0.4548, 0.453, 0.02083, 0.02643, 0.4605, 0.02683, 0.02652, 0.03757, 0.02629, 0.03705, 0.4605, 0.3244, 0.4605, 0.324, 0.02652, 0.3315, 0.02647, 0.3324, 0.4604, 0.01852, 0.4604, 0.01935, 0.02647, 0.02683, 0.02652, 0.02643, 0.4605, 0.3138, 0.4605, 0.3133, 0.02629, 0.324, 0.02652, 0.3244, 0.4605, 0.4397, 0.02083, 0.4401, 0.4548, 0.4331, 0.4548, 0.4323, 0.02085, 0.3009, 0.4606, 0.2987, 0.0251, 0.3133, 0.02629, 0.3138, 0.4605, 0.4467, 0.02082, 0.4467, 0.4548, 0.4401, 0.4548, 0.4397, 0.02083, 0.02291, 0.2729, 0.0452, 0.2657, 0.03919, 0.3215, 0.01761, 0.3369, 0.2871, 0.1486, 0.269, 0.1606, 0.2405, 0.123, 0.2531, 0.1035, 0.03748, 0.2074, 0.05912, 0.2098, 0.0452, 0.2657, 0.02291, 0.2729, 0.3128, 0.2075, 0.2912, 0.2099, 0.269, 0.1606, 0.2871, 0.1486, 0.06321, 0.1485, 0.08133, 0.1605, 0.05912, 0.2098, 0.03748, 0.2074, 0.3273, 0.273, 0.3051, 0.2658, 0.2912, 0.2099, 0.3128, 0.2075, 0.09723, 0.1034, 0.1099, 0.123, 0.08133, 0.1605, 0.06321, 0.1485, 0.3326, 0.3369, 0.3111, 0.3214, 0.3051, 0.2658, 0.3273, 0.273, 0.1355, 0.0751, 0.1419, 0.09911, 0.1099, 0.123, 0.09723, 0.1034, 0.334, 0.4019, 0.3115, 0.3751, 0.3111, 0.3214, 0.3326, 0.3369, 0.1752, 0.06553, 0.1752, 0.09101, 0.1419, 0.09911, 0.1355, 0.0751, 0.2149, 0.07512, 0.2084, 0.09912, 0.1752, 0.09101, 0.1752, 0.06553, 0.01761, 0.3369, 0.03919, 0.3215, 0.03871, 0.3751, 0.01625, 0.4019, 0.2531, 0.1035, 0.2405, 0.123, 0.2084, 0.09912, 0.2149, 0.07512, 0.6601, 0.431, 0.6339, 0.3479, 0.7282, 0.4393, 0.7282, 0.2565, 0.6339, 0.3479, 0.6601, 0.2647, 0.6339, 0.3479, 0.7282, 0.2565, 0.7282, 0.4393, 0.334, 0.4019, 0.01625, 0.4019, 0.03871, 0.3751, 0.3115, 0.3751])
me_cylinder_000.use_remesh_preserve_volume = False
me_cylinder_000.use_remesh_preserve_attributes = False
me_cylinder_000.use_mirror_vertex_groups = False
me_cylinder_000.update()

# ---- objects
ob_lighter = bpy.data.objects.new('Lighter', me_cylinder_000)

# ---- transforms, parenting, visibility, modifiers, constraints
ob_lighter.location = (0.0, 0.0, 0.0)
ob_lighter.lineart.crease_threshold = 0.0

# ---- collection membership
col_collection_1.objects.link(ob_lighter)

# ---- scene / render settings (as saved in the file)
scene.frame_start = 1; scene.frame_end = 250; scene.frame_set(1)
scene.render.engine = 'BLENDER_EEVEE_NEXT'
scene.render.resolution_percentage = 50
scene.render.dither_intensity = 0.0
scene.cycles.use_denoising = False
scene.cycles.samples = 10
scene.cycles.sampling_pattern = 'TABULATED_SOBOL'
scene.cycles.light_sampling_threshold = 0.0
scene.cycles.use_adaptive_sampling = False
scene.cycles.use_light_tree = False
scene.cycles.blur_glossy = 0.0
scene.cycles.pixel_filter_type = 'GAUSSIAN'
scene.cycles.sample_clamp_indirect = 0.0
scene.view_settings.view_transform = 'Standard'
bpy.context.view_layer.update()

# ---- added for rendering (the .blend has no active camera and no usable light): camera, sun
cam_auto = bpy.data.cameras.new('AutoCamera')
cam_auto.lens = 50.0
cam_auto.sensor_width = 36.0
cam_auto.clip_end = 1000.0
ob_auto_camera = bpy.data.objects.new('AutoCamera', cam_auto)
scene.collection.objects.link(ob_auto_camera)
ob_auto_camera.location = (0.184363, -0.222057, 0.167491)
ob_auto_camera.rotation_euler = (1.09748, -7.21219e-08, 0.694738)
scene.camera = ob_auto_camera
light_auto_sun = bpy.data.lights.new('AutoSun', 'SUN')
light_auto_sun.energy = 3.0
light_auto_sun.angle = 0.0523599
ob_auto_sun = bpy.data.objects.new('AutoSun', light_auto_sun)
scene.collection.objects.link(ob_auto_sun)
ob_auto_sun.rotation_euler = (0.872665, 0.174533, 0.523599)
bpy.context.view_layer.update()
